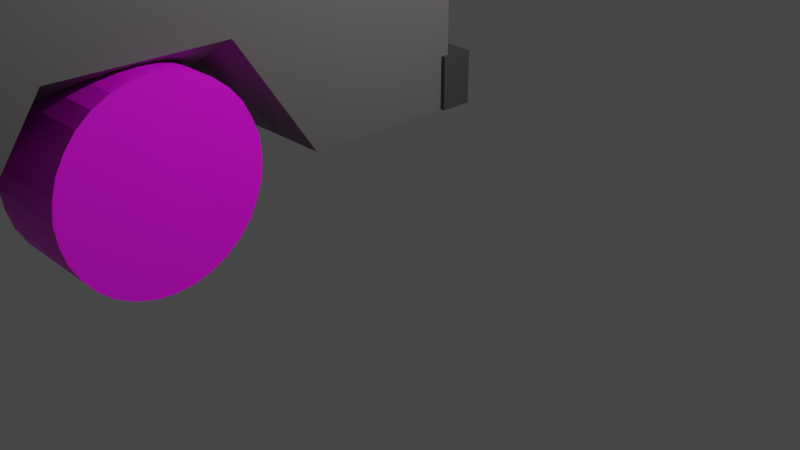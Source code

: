 # Source: truck.blend  (saved by Blender 3.4.6; exported with 4.5.12 LTS)
import bpy
from mathutils import Matrix  # noqa: F401  (used for matrix-valued properties, if any)

bpy.ops.wm.read_factory_settings(use_empty=True)
scene = bpy.context.scene
scene.name = 'Scene'

# ---- collections
col_collection = bpy.data.collections.new('Collection'); scene.collection.children.link(col_collection)
col_rattad = bpy.data.collections.new('rattad'); scene.collection.children.link(col_rattad)
col_esiots_auauuau = bpy.data.collections.new('esiots AUAUUAU'); scene.collection.children.link(col_esiots_auauuau)

# ---- images (referenced by path relative to the original .blend; pixels are not part of the script)
import os
ASSET_DIR = os.environ.get("B2B_ASSET_DIR", "")  # directory of the original .blend (textures are referenced by path, not embedded)
HERE = os.path.dirname(os.path.abspath(__file__))  # packed textures are extracted next to this script under _unpacked/

def load_image(name, relpath, width, height, colorspace="sRGB"):
    """Load a texture the original file referenced (path relative to the .blend, or extracted next to this script)."""
    p = next((c for c in (os.path.join(HERE, relpath), os.path.join(ASSET_DIR, relpath)) if relpath and os.path.exists(c)), "")
    if p:
        img = bpy.data.images.load(p, check_existing=True)
        img.name = name
    else:  # same state as the original file: an image datablock whose file is absent (Cycles renders it pink)
        img = bpy.data.images.new(name, width, height)
        img.source = "FILE"
        img.filepath = "//" + (relpath or name)
    img.colorspace_settings.name = colorspace
    return img
img_trucktire_png = load_image('trucktire.png', 'trucktire.png', 1024, 1024, 'sRGB')
img_truckgrillie_jpg = load_image('truckgrillie.jpg', 'truckgrillie.jpg', 1024, 1024, 'sRGB')
img_untitled_png = load_image('Untitled.png', 'Untitled.png', 1024, 1024, 'sRGB')

# ---- materials (node trees are filled in below, after node groups)
mat_lights_006 = bpy.data.materials.new('lights.006')
mat_lights_006.use_transparent_shadow = False
mat_tire = bpy.data.materials.new('tire')
mat_tire.use_transparent_shadow = False
mat_lights = bpy.data.materials.new('lights')
mat_lights.use_transparent_shadow = False
mat_lights_002 = bpy.data.materials.new('lights.002')
mat_lights_002.use_transparent_shadow = False
mat_bumper = bpy.data.materials.new('bumper')
mat_bumper.use_transparent_shadow = False
mat_grillie = bpy.data.materials.new('grillie')
mat_grillie.use_transparent_shadow = False
mat_trucktrailer = bpy.data.materials.new('trucktrailer')
mat_trucktrailer.use_transparent_shadow = False
mat_cab = bpy.data.materials.new('cab')
mat_cab.use_transparent_shadow = False
mat_lights_010 = bpy.data.materials.new('lights.010')
mat_lights_010.use_transparent_shadow = False

# ---- material node trees
mat_lights_006.use_nodes = True; mat_lights_006.node_tree.nodes.clear()
_N = mat_lights_006.node_tree.nodes; _L = mat_lights_006.node_tree.links
n0 = _N.new('ShaderNodeBsdfPrincipled'); n0.name = 'Principled BSDF'; n0.location = (10, 300)
n0.distribution = 'GGX'
n0.subsurface_method = 'RANDOM_WALK_SKIN'
n0.inputs[0].default_value = (0.8, 0.0, 0.000827, 1.0)
n0.inputs[3].default_value = 1.45
n0.inputs[27].default_value = (0.0, 0.0, 0.0, 1.0)
n0.inputs[28].default_value = 1.0
n1 = _N.new('ShaderNodeOutputMaterial'); n1.name = 'Material Output'; n1.location = (300, 300)
_L.new(n0.outputs[0], n1.inputs[0])
n1.is_active_output = True
mat_tire.use_nodes = True; mat_tire.node_tree.nodes.clear()
_N = mat_tire.node_tree.nodes; _L = mat_tire.node_tree.links
n0 = _N.new('ShaderNodeBsdfPrincipled'); n0.name = 'Principled BSDF'; n0.location = (10, 300)
n0.distribution = 'GGX'
n0.subsurface_method = 'RANDOM_WALK_SKIN'
n0.inputs[3].default_value = 1.45
n0.inputs[27].default_value = (0.0, 0.0, 0.0, 1.0)
n0.inputs[28].default_value = 1.0
n1 = _N.new('ShaderNodeOutputMaterial'); n1.name = 'Material Output'; n1.location = (300, 300)
n2 = _N.new('ShaderNodeTexImage'); n2.name = 'Image Texture'; n2.location = (-280, 280)
n2.image = img_trucktire_png
n2.extension = 'EXTEND'
_L.new(n0.outputs[0], n1.inputs[0])
_L.new(n2.outputs[0], n0.inputs[0])
n1.is_active_output = True
mat_lights.use_nodes = True; mat_lights.node_tree.nodes.clear()
_N = mat_lights.node_tree.nodes; _L = mat_lights.node_tree.links
n0 = _N.new('ShaderNodeBsdfPrincipled'); n0.name = 'Principled BSDF'; n0.location = (10, 300)
n0.distribution = 'GGX'
n0.subsurface_method = 'RANDOM_WALK_SKIN'
n0.inputs[0].default_value = (0.8, 0.7448, 0.01638, 1.0)
n0.inputs[3].default_value = 1.45
n0.inputs[27].default_value = (0.0, 0.0, 0.0, 1.0)
n0.inputs[28].default_value = 1.0
n1 = _N.new('ShaderNodeOutputMaterial'); n1.name = 'Material Output'; n1.location = (300, 300)
_L.new(n0.outputs[0], n1.inputs[0])
n1.is_active_output = True
mat_lights_002.use_nodes = True; mat_lights_002.node_tree.nodes.clear()
_N = mat_lights_002.node_tree.nodes; _L = mat_lights_002.node_tree.links
n0 = _N.new('ShaderNodeBsdfPrincipled'); n0.name = 'Principled BSDF'; n0.location = (10, 300)
n0.distribution = 'GGX'
n0.subsurface_method = 'RANDOM_WALK_SKIN'
n0.inputs[0].default_value = (0.8, 0.7448, 0.01638, 1.0)
n0.inputs[3].default_value = 1.45
n0.inputs[27].default_value = (0.0, 0.0, 0.0, 1.0)
n0.inputs[28].default_value = 1.0
n1 = _N.new('ShaderNodeOutputMaterial'); n1.name = 'Material Output'; n1.location = (300, 300)
_L.new(n0.outputs[0], n1.inputs[0])
n1.is_active_output = True
mat_bumper.use_nodes = True; mat_bumper.node_tree.nodes.clear()
_N = mat_bumper.node_tree.nodes; _L = mat_bumper.node_tree.links
n0 = _N.new('ShaderNodeBsdfPrincipled'); n0.name = 'Principled BSDF'; n0.location = (10, 300)
n0.distribution = 'GGX'
n0.subsurface_method = 'RANDOM_WALK_SKIN'
n0.inputs[0].default_value = (0.1626, 0.1626, 0.1626, 1.0)
n0.inputs[1].default_value = 0.8346
n0.inputs[3].default_value = 1.45
n0.inputs[27].default_value = (0.0, 0.0, 0.0, 1.0)
n0.inputs[28].default_value = 1.0
n1 = _N.new('ShaderNodeOutputMaterial'); n1.name = 'Material Output'; n1.location = (300, 300)
_L.new(n0.outputs[0], n1.inputs[0])
n1.is_active_output = True
mat_grillie.use_nodes = True; mat_grillie.node_tree.nodes.clear()
_N = mat_grillie.node_tree.nodes; _L = mat_grillie.node_tree.links
n0 = _N.new('ShaderNodeBsdfPrincipled'); n0.name = 'Principled BSDF'; n0.location = (10, 300)
n0.distribution = 'GGX'
n0.subsurface_method = 'RANDOM_WALK_SKIN'
n0.inputs[3].default_value = 1.45
n0.inputs[27].default_value = (0.0, 0.0, 0.0, 1.0)
n0.inputs[28].default_value = 1.0
n1 = _N.new('ShaderNodeOutputMaterial'); n1.name = 'Material Output'; n1.location = (300, 300)
n2 = _N.new('ShaderNodeTexImage'); n2.name = 'Image Texture'; n2.location = (-280, 280)
n2.image = img_truckgrillie_jpg
_L.new(n0.outputs[0], n1.inputs[0])
_L.new(n2.outputs[0], n0.inputs[0])
n1.is_active_output = True
mat_trucktrailer.use_nodes = True; mat_trucktrailer.node_tree.nodes.clear()
_N = mat_trucktrailer.node_tree.nodes; _L = mat_trucktrailer.node_tree.links
n0 = _N.new('ShaderNodeBsdfPrincipled'); n0.name = 'Principled BSDF'; n0.location = (10, 300)
n0.distribution = 'GGX'
n0.subsurface_method = 'RANDOM_WALK_SKIN'
n0.inputs[3].default_value = 1.45
n0.inputs[27].default_value = (0.0, 0.0, 0.0, 1.0)
n0.inputs[28].default_value = 1.0
n1 = _N.new('ShaderNodeOutputMaterial'); n1.name = 'Material Output'; n1.location = (300, 300)
n2 = _N.new('ShaderNodeTexImage'); n2.name = 'Image Texture'; n2.location = (-280, 280)
n2.image = img_untitled_png
_L.new(n0.outputs[0], n1.inputs[0])
_L.new(n2.outputs[0], n0.inputs[0])
n1.is_active_output = True
mat_cab.use_nodes = True; mat_cab.node_tree.nodes.clear()
_N = mat_cab.node_tree.nodes; _L = mat_cab.node_tree.links
n0 = _N.new('ShaderNodeBsdfPrincipled'); n0.name = 'Principled BSDF'; n0.location = (10, 300)
n0.distribution = 'GGX'
n0.subsurface_method = 'RANDOM_WALK_SKIN'
n0.inputs[0].default_value = (0.1329, 0.1247, 0.1283, 1.0)
n0.inputs[3].default_value = 1.45
n0.inputs[27].default_value = (0.0, 0.0, 0.0, 1.0)
n0.inputs[28].default_value = 1.0
n1 = _N.new('ShaderNodeOutputMaterial'); n1.name = 'Material Output'; n1.location = (300, 300)
_L.new(n0.outputs[0], n1.inputs[0])
n1.is_active_output = True
mat_lights_010.use_nodes = True; mat_lights_010.node_tree.nodes.clear()
_N = mat_lights_010.node_tree.nodes; _L = mat_lights_010.node_tree.links
n0 = _N.new('ShaderNodeBsdfPrincipled'); n0.name = 'Principled BSDF'; n0.location = (10, 300)
n0.distribution = 'GGX'
n0.subsurface_method = 'RANDOM_WALK_SKIN'
n0.inputs[0].default_value = (0.8, 0.0, 0.000827, 1.0)
n0.inputs[3].default_value = 1.45
n0.inputs[27].default_value = (0.0, 0.0, 0.0, 1.0)
n0.inputs[28].default_value = 1.0
n1 = _N.new('ShaderNodeOutputMaterial'); n1.name = 'Material Output'; n1.location = (300, 300)
_L.new(n0.outputs[0], n1.inputs[0])
n1.is_active_output = True

# ---- world
world_world = bpy.data.worlds.new('World'); scene.world = world_world
world_world.use_nodes = True; world_world.node_tree.nodes.clear()
_N = world_world.node_tree.nodes; _L = world_world.node_tree.links
n0 = _N.new('ShaderNodeOutputWorld'); n0.name = 'World Output'; n0.location = (300, 300)
n1 = _N.new('ShaderNodeBackground'); n1.name = 'Background'; n1.location = (10, 300)
n1.inputs[0].default_value = (0.05088, 0.05088, 0.05088, 1.0)
_L.new(n1.outputs[0], n0.inputs[0])
n0.is_active_output = True
world_world.color = (0.05088, 0.05088, 0.05088)
world_world.use_sun_shadow = False
world_world.sun_shadow_jitter_overblur = 0.0

# ---- cameras
cam_camera = bpy.data.cameras.new('Camera')
cam_camera.clip_end = 100.0
cam_camera.ortho_scale = 7.314

# ---- lights
light_light = bpy.data.lights.new('Light', 'POINT')
light_light.transmission_factor = 0.0
light_light.energy = 1000.0
light_light.shadow_soft_size = 0.1
light_light.shadow_maximum_resolution = 0.006
light_light.use_absolute_resolution = True

# ---- meshes
me_cube_015 = bpy.data.meshes.new('Cube.015')
me_cube_015.from_pydata([(-1.0, -1.0, -1.0), (-1.0, -1.0, 1.0), (-1.0, 1.0, -1.0), (-1.0, 1.0, 1.0), (1.0, -1.0, -1.0), (1.0, -1.0, 1.0), (1.0, 1.0, -1.0), (1.0, 1.0, 1.0), (-0.1504, 228.9, -6.98), (-1.252, 228.9, -6.98), (-0.1504, 228.6, -6.291), (-1.252, 228.6, -6.291), (-0.1504, 227.9, -5.628), (-1.252, 227.9, -5.628), (-0.1504, 226.7, -5.018), (-1.252, 226.7, -5.018), (-0.1504, 225.2, -4.483), (-1.252, 225.2, -4.483), (-0.1504, 223.3, -4.044), (-1.252, 223.3, -4.044), (-0.1504, 221.1, -3.717), (-1.252, 221.1, -3.717), (-0.1504, 218.7, -3.516), (-1.252, 218.7, -3.516), (-0.1504, 216.3, -3.448), (-1.252, 216.3, -3.448), (-0.1504, 213.8, -3.516), (-1.252, 213.8, -3.516), (-0.1504, 211.5, -3.717), (-1.252, 211.5, -3.717), (-0.1504, 209.3, -4.044), (-1.252, 209.3, -4.044), (-0.1504, 207.4, -4.483), (-1.252, 207.4, -4.483), (-0.1504, 205.8, -5.018), (-1.252, 205.8, -5.018), (-0.1504, 204.7, -5.628), (-1.252, 204.7, -5.628), (-0.1504, 204.0, -6.291), (-1.252, 204.0, -6.291), (-0.1504, 203.7, -6.98), (-1.252, 203.7, -6.98), (-0.1504, 204.0, -7.669), (-1.252, 204.0, -7.669), (-0.1504, 204.7, -8.331), (-1.252, 204.7, -8.331), (-0.1504, 205.8, -8.942), (-1.252, 205.8, -8.942), (-0.1504, 207.4, -9.477), (-1.252, 207.4, -9.477), (-0.1504, 209.3, -9.916), (-1.252, 209.3, -9.916), (-0.1504, 211.5, -10.24), (-1.252, 211.5, -10.24), (-0.1504, 213.8, -10.44), (-1.252, 213.8, -10.44), (-0.1504, 216.3, -10.51), (-1.252, 216.3, -10.51), (-0.1504, 218.7, -10.44), (-1.252, 218.7, -10.44), (-0.1504, 221.1, -10.24), (-1.252, 221.1, -10.24), (-0.1504, 223.3, -9.916), (-1.252, 223.3, -9.916), (-0.1504, 225.2, -9.477), (-1.252, 225.2, -9.477), (-0.1504, 226.7, -8.942), (-1.252, 226.7, -8.942), (-0.1504, 227.9, -8.331), (-1.252, 227.9, -8.331), (-0.1504, 228.6, -7.669), (-1.252, 228.6, -7.669), (4.288, 226.3, -6.98), (3.187, 226.3, -6.98), (4.288, 226.1, -6.291), (3.187, 226.1, -6.291), (4.288, 225.3, -5.628), (3.187, 225.3, -5.628), (4.288, 224.2, -5.018), (3.187, 224.2, -5.018), (4.288, 222.6, -4.483), (3.187, 222.6, -4.483), (4.288, 220.7, -4.044), (3.187, 220.7, -4.044), (4.288, 218.5, -3.717), (3.187, 218.5, -3.717), (4.288, 216.2, -3.516), (3.187, 216.2, -3.516), (4.288, 213.7, -3.448), (3.187, 213.7, -3.448), (4.288, 211.3, -3.516), (3.187, 211.3, -3.516), (4.288, 208.9, -3.717), (3.187, 208.9, -3.717), (4.288, 206.7, -4.044), (3.187, 206.7, -4.044), (4.288, 204.8, -4.483), (3.187, 204.8, -4.483), (4.288, 203.3, -5.018), (3.187, 203.3, -5.018), (4.288, 202.1, -5.628), (3.187, 202.1, -5.628), (4.288, 201.4, -6.291), (3.187, 201.4, -6.291), (4.288, 201.1, -6.98), (3.187, 201.1, -6.98), (4.288, 201.4, -7.669), (3.187, 201.4, -7.669), (4.288, 202.1, -8.331), (3.187, 202.1, -8.331), (4.288, 203.3, -8.942), (3.187, 203.3, -8.942), (4.288, 204.8, -9.477), (3.187, 204.8, -9.477), (4.288, 206.7, -9.916), (3.187, 206.7, -9.916), (4.288, 208.9, -10.24), (3.187, 208.9, -10.24), (4.288, 211.3, -10.44), (3.187, 211.3, -10.44), (4.288, 213.7, -10.51), (3.187, 213.7, -10.51), (4.288, 216.2, -10.44), (3.187, 216.2, -10.44), (4.288, 218.5, -10.24), (3.187, 218.5, -10.24), (4.288, 220.7, -9.916), (3.187, 220.7, -9.916), (4.288, 222.6, -9.477), (3.187, 222.6, -9.477), (4.288, 224.2, -8.942), (3.187, 224.2, -8.942), (4.288, 225.3, -8.331), (3.187, 225.3, -8.331), (4.288, 226.1, -7.669), (3.187, 226.1, -7.669), (2.119, 256.0, -1.016), (2.119, 256.0, 0.984), (2.119, 258.0, -1.016), (2.119, 258.0, 0.984), (4.119, 256.0, -1.016), (4.119, 256.0, 0.984), (4.119, 258.0, -1.016), (4.119, 258.0, 0.984), (-1.0, 256.1, -1.0), (-1.0, 256.1, 1.0), (-1.0, 258.1, -1.0), (-1.0, 258.1, 1.0), (1.0, 256.1, -1.0), (1.0, 256.1, 1.0), (1.0, 258.1, -1.0), (1.0, 258.1, 1.0), (-1.111, 256.0, -7.698), (-1.111, 256.0, -5.698), (-1.111, 260.4, -7.698), (-1.111, 260.4, -5.698), (4.19, 256.0, -7.698), (4.19, 256.0, -5.698), (4.19, 260.4, -7.698), (4.19, 260.4, -5.698), (0.025, 256.3, -5.994), (0.025, 256.3, -1.285), (0.025, 258.3, -5.994), (0.025, 258.3, -1.285), (3.039, 256.3, -5.994), (3.039, 256.3, -1.285), (3.039, 258.3, -5.994), (3.039, 258.3, -1.285), (-1.026, 0.4322, -6.562), (-1.026, 0.4322, 15.15), (-1.026, 170.2, -6.562), (-1.026, 170.2, 15.15), (4.126, 0.4322, -6.562), (4.126, 0.4322, 15.15), (4.126, 170.2, -6.562), (4.126, 170.2, 15.15), (1.55, 170.2, -6.562), (1.55, 170.2, 15.15), (1.55, 0.4322, -6.562), (1.55, 0.4322, 15.15), (-1.026, 88.15, -3.299), (-1.026, 88.15, 15.15), (4.126, 88.15, -3.299), (4.126, 88.15, 15.15), (1.55, 88.15, 15.15), (1.55, 88.15, -6.562), (-1.026, 47.15, -3.299), (4.126, 47.15, 15.15), (1.55, 47.15, 15.15), (1.55, 47.15, -6.562), (-1.026, 47.15, 15.15), (4.126, 47.15, -3.299), (-1.026, 67.65, 15.15), (4.126, 67.65, -3.299), (-1.026, 67.65, -3.299), (4.126, 67.65, 15.15), (1.55, 67.65, 15.15), (1.55, 67.65, -6.562), (-1.026, 26.65, -3.299), (4.126, 26.65, 15.15), (1.55, 26.65, 15.15), (1.55, 26.65, -6.562), (-1.026, 26.65, 15.15), (4.126, 26.65, -3.299), (-1.026, 129.2, 15.15), (4.126, 129.2, -6.562), (-1.026, 129.2, -6.562), (4.126, 129.2, 15.15), (1.55, 129.2, 15.15), (1.55, 129.2, -6.562), (-1.026, 108.6, -6.562), (4.126, 108.6, 15.15), (1.55, 108.6, 15.15), (1.55, 108.6, -6.562), (-1.026, 108.6, 15.15), (4.126, 108.6, -6.562), (-0.1233, 90.44, -6.98), (-1.224, 90.44, -6.98), (-0.1233, 90.2, -6.291), (-1.224, 90.2, -6.291), (-0.1233, 89.48, -5.628), (-1.224, 89.48, -5.628), (-0.1233, 88.32, -5.018), (-1.224, 88.32, -5.018), (-0.1233, 86.76, -4.483), (-1.224, 86.76, -4.483), (-0.1233, 84.85, -4.044), (-1.224, 84.85, -4.044), (-0.1233, 82.68, -3.717), (-1.224, 82.68, -3.717), (-0.1233, 80.32, -3.516), (-1.224, 80.32, -3.516), (-0.1233, 77.87, -3.448), (-1.224, 77.87, -3.448), (-0.1233, 75.41, -3.516), (-1.224, 75.41, -3.516), (-0.1233, 73.05, -3.717), (-1.224, 73.05, -3.717), (-0.1233, 70.88, -4.044), (-1.224, 70.88, -4.044), (-0.1233, 68.97, -4.483), (-1.224, 68.97, -4.483), (-0.1233, 67.41, -5.018), (-1.224, 67.41, -5.018), (-0.1233, 66.25, -5.628), (-1.224, 66.25, -5.628), (-0.1233, 65.53, -6.291), (-1.224, 65.53, -6.291), (-0.1233, 65.29, -6.98), (-1.224, 65.29, -6.98), (-0.1233, 65.53, -7.669), (-1.224, 65.53, -7.669), (-0.1233, 66.25, -8.331), (-1.224, 66.25, -8.331), (-0.1233, 67.41, -8.942), (-1.224, 67.41, -8.942), (-0.1233, 68.97, -9.477), (-1.224, 68.97, -9.477), (-0.1233, 70.88, -9.916), (-1.224, 70.88, -9.916), (-0.1233, 73.05, -10.24), (-1.224, 73.05, -10.24), (-0.1233, 75.41, -10.44), (-1.224, 75.41, -10.44), (-0.1233, 77.87, -10.51), (-1.224, 77.87, -10.51), (-0.1233, 80.32, -10.44), (-1.224, 80.32, -10.44), (-0.1233, 82.68, -10.24), (-1.224, 82.68, -10.24), (-0.1233, 84.85, -9.916), (-1.224, 84.85, -9.916), (-0.1233, 86.76, -9.477), (-1.224, 86.76, -9.477), (-0.1233, 88.32, -8.942), (-1.224, 88.32, -8.942), (-0.1233, 89.48, -8.331), (-1.224, 89.48, -8.331), (-0.1233, 90.2, -7.669), (-1.224, 90.2, -7.669), (-0.1233, 52.55, -6.98), (-1.224, 52.55, -6.98), (-0.1233, 52.31, -6.291), (-1.224, 52.31, -6.291), (-0.1233, 51.59, -5.628), (-1.224, 51.59, -5.628), (-0.1233, 50.43, -5.018), (-1.224, 50.43, -5.018), (-0.1233, 48.87, -4.483), (-1.224, 48.87, -4.483), (-0.1233, 46.96, -4.044), (-1.224, 46.96, -4.044), (-0.1233, 44.79, -3.717), (-1.224, 44.79, -3.717), (-0.1233, 42.43, -3.516), (-1.224, 42.43, -3.516), (-0.1233, 39.98, -3.448), (-1.224, 39.98, -3.448), (-0.1233, 37.52, -3.516), (-1.224, 37.52, -3.516), (-0.1233, 35.16, -3.717), (-1.224, 35.16, -3.717), (-0.1233, 32.99, -4.044), (-1.224, 32.99, -4.044), (-0.1233, 31.08, -4.483), (-1.224, 31.08, -4.483), (-0.1233, 29.52, -5.018), (-1.224, 29.52, -5.018), (-0.1233, 28.36, -5.628), (-1.224, 28.36, -5.628), (-0.1233, 27.64, -6.291), (-1.224, 27.64, -6.291), (-0.1233, 27.4, -6.98), (-1.224, 27.4, -6.98), (-0.1233, 27.64, -7.669), (-1.224, 27.64, -7.669), (-0.1233, 28.36, -8.331), (-1.224, 28.36, -8.331), (-0.1233, 29.52, -8.942), (-1.224, 29.52, -8.942), (-0.1233, 31.08, -9.477), (-1.224, 31.08, -9.477), (-0.1233, 32.99, -9.916), (-1.224, 32.99, -9.916), (-0.1233, 35.16, -10.24), (-1.224, 35.16, -10.24), (-0.1233, 37.52, -10.44), (-1.224, 37.52, -10.44), (-0.1233, 39.98, -10.51), (-1.224, 39.98, -10.51), (-0.1233, 42.43, -10.44), (-1.224, 42.43, -10.44), (-0.1233, 44.79, -10.24), (-1.224, 44.79, -10.24), (-0.1233, 46.96, -9.916), (-1.224, 46.96, -9.916), (-0.1233, 48.87, -9.477), (-1.224, 48.87, -9.477), (-0.1233, 50.43, -8.942), (-1.224, 50.43, -8.942), (-0.1233, 51.59, -8.331), (-1.224, 51.59, -8.331), (-0.1233, 52.31, -7.669), (-1.224, 52.31, -7.669), (4.366, 52.55, -6.98), (3.265, 52.55, -6.98), (4.366, 52.31, -6.291), (3.265, 52.31, -6.291), (4.366, 51.59, -5.628), (3.265, 51.59, -5.628), (4.366, 50.43, -5.018), (3.265, 50.43, -5.018), (4.366, 48.87, -4.483), (3.265, 48.87, -4.483), (4.366, 46.96, -4.044), (3.265, 46.96, -4.044), (4.366, 44.79, -3.717), (3.265, 44.79, -3.717), (4.366, 42.43, -3.516), (3.265, 42.43, -3.516), (4.366, 39.98, -3.448), (3.265, 39.98, -3.448), (4.366, 37.52, -3.516), (3.265, 37.52, -3.516), (4.366, 35.16, -3.717), (3.265, 35.16, -3.717), (4.366, 32.99, -4.044), (3.265, 32.99, -4.044), (4.366, 31.08, -4.483), (3.265, 31.08, -4.483), (4.366, 29.52, -5.018), (3.265, 29.52, -5.018), (4.366, 28.36, -5.628), (3.265, 28.36, -5.628), (4.366, 27.64, -6.291), (3.265, 27.64, -6.291), (4.366, 27.4, -6.98), (3.265, 27.4, -6.98), (4.366, 27.64, -7.669), (3.265, 27.64, -7.669), (4.366, 28.36, -8.331), (3.265, 28.36, -8.331), (4.366, 29.52, -8.942), (3.265, 29.52, -8.942), (4.366, 31.08, -9.477), (3.265, 31.08, -9.477), (4.366, 32.99, -9.916), (3.265, 32.99, -9.916), (4.366, 35.16, -10.24), (3.265, 35.16, -10.24), (4.366, 37.52, -10.44), (3.265, 37.52, -10.44), (4.366, 39.98, -10.51), (3.265, 39.98, -10.51), (4.366, 42.43, -10.44), (3.265, 42.43, -10.44), (4.366, 44.79, -10.24), (3.265, 44.79, -10.24), (4.366, 46.96, -9.916), (3.265, 46.96, -9.916), (4.366, 48.87, -9.477), (3.265, 48.87, -9.477), (4.366, 50.43, -8.942), (3.265, 50.43, -8.942), (4.366, 51.59, -8.331), (3.265, 51.59, -8.331), (4.366, 52.31, -7.669), (3.265, 52.31, -7.669), (4.418, 90.44, -6.98), (3.316, 90.44, -6.98), (4.418, 90.2, -6.291), (3.316, 90.2, -6.291), (4.418, 89.48, -5.628), (3.316, 89.48, -5.628), (4.418, 88.32, -5.018), (3.316, 88.32, -5.018), (4.418, 86.76, -4.483), (3.316, 86.76, -4.483), (4.418, 84.85, -4.044), (3.316, 84.85, -4.044), (4.418, 82.68, -3.717), (3.316, 82.68, -3.717), (4.418, 80.32, -3.516), (3.316, 80.32, -3.516), (4.418, 77.87, -3.448), (3.316, 77.87, -3.448), (4.418, 75.41, -3.516), (3.316, 75.41, -3.516), (4.418, 73.05, -3.717), (3.316, 73.05, -3.717), (4.418, 70.88, -4.044), (3.316, 70.88, -4.044), (4.418, 68.97, -4.483), (3.316, 68.97, -4.483), (4.418, 67.41, -5.018), (3.316, 67.41, -5.018), (4.418, 66.25, -5.628), (3.316, 66.25, -5.628), (4.418, 65.53, -6.291), (3.316, 65.53, -6.291), (4.418, 65.29, -6.98), (3.316, 65.29, -6.98), (4.418, 65.53, -7.669), (3.316, 65.53, -7.669), (4.418, 66.25, -8.331), (3.316, 66.25, -8.331), (4.418, 67.41, -8.942), (3.316, 67.41, -8.942), (4.418, 68.97, -9.477), (3.316, 68.97, -9.477), (4.418, 70.88, -9.916), (3.316, 70.88, -9.916), (4.418, 73.05, -10.24), (3.316, 73.05, -10.24), (4.418, 75.41, -10.44), (3.316, 75.41, -10.44), (4.418, 77.87, -10.51), (3.316, 77.87, -10.51), (4.418, 80.32, -10.44), (3.316, 80.32, -10.44), (4.418, 82.68, -10.24), (3.316, 82.68, -10.24), (4.418, 84.85, -9.916), (3.316, 84.85, -9.916), (4.418, 86.76, -9.477), (3.316, 86.76, -9.477), (4.418, 88.32, -8.942), (3.316, 88.32, -8.942), (4.418, 89.48, -8.331), (3.316, 89.48, -8.331), (4.418, 90.2, -7.669), (3.316, 90.2, -7.669), (-1.002, 170.1, -7.705), (-1.002, 170.1, 12.72), (-1.002, 257.1, -7.705), (-1.002, 257.1, 2.444), (4.133, 170.1, -7.705), (4.133, 170.1, 12.72), (4.133, 257.1, -7.705), (4.133, 257.1, 2.444), (-1.002, 213.6, -3.217), (-1.002, 213.6, 5.042), (4.133, 213.6, -3.217), (4.133, 213.6, 5.042), (-1.002, 191.8, -7.705), (4.133, 191.8, 5.042), (-1.002, 191.8, 5.042), (4.133, 191.8, -7.705), (-1.002, 235.4, 5.042), (4.133, 235.4, -7.705), (-1.002, 235.4, -7.705), (4.133, 235.4, 5.042), (-1.002, 170.1, -1.331), (-1.002, 257.1, -1.331), (4.133, 257.1, -1.331), (4.133, 170.1, -1.331), (4.133, 213.6, -1.331), (-1.002, 213.6, -1.331), (-1.002, 191.8, -1.331), (4.133, 191.8, -1.331), (4.133, 235.4, -1.331), (-1.002, 235.4, -1.331), (1.566, 257.1, -7.705), (1.566, 257.1, 2.444), (1.566, 170.1, -7.705), (1.566, 170.1, 12.72), (1.566, 223.2, 1.579), (1.566, 213.6, -7.705), (1.566, 196.4, 1.579), (1.566, 191.8, -7.705), (1.566, 235.4, -7.705), (1.566, 235.4, 5.042), (1.566, 170.1, -1.331), (1.566, 257.1, -1.331), (-1.002, 224.5, -3.217), (4.133, 224.5, 5.042), (-1.002, 224.5, 5.042), (4.133, 224.5, -3.217), (-1.002, 224.5, -1.331), (4.133, 224.5, -1.331), (1.566, 224.5, -7.705), (1.566, 234.1, 1.579), (-1.002, 202.7, 5.042), (4.133, 202.7, -3.217), (-1.002, 202.7, -3.217), (4.133, 202.7, 5.042), (4.133, 202.7, -1.331), (-1.002, 202.7, -1.331), (1.566, 202.7, -7.705), (1.566, 212.4, 1.579), (0.2821, 257.1, -7.705), (0.2821, 170.1, 12.72), (0.2821, 213.6, -5.461), (0.2821, 191.8, -7.705), (0.2821, 235.4, -7.705), (0.2821, 170.1, -1.331), (0.2821, 257.1, 2.444), (0.2821, 170.1, -7.705), (0.2821, 223.2, 1.579), (0.2821, 196.4, 1.579), (0.2821, 235.4, 5.042), (0.2821, 257.1, -1.331), (0.2821, 224.5, -5.461), (0.2821, 234.1, 1.579), (0.2821, 202.7, -5.461), (0.2821, 212.4, 1.579), (2.849, 257.1, 2.444), (2.849, 170.1, -7.705), (2.849, 223.2, 1.579), (2.849, 196.4, 1.579), (2.849, 235.4, 5.042), (2.849, 257.1, -1.331), (2.849, 257.1, -7.705), (2.849, 170.1, 12.72), (2.849, 213.6, -5.461), (2.849, 191.8, -7.705), (2.849, 235.4, -7.705), (2.849, 170.1, -1.331), (2.849, 234.1, 1.579), (2.849, 224.5, -5.461), (2.849, 212.4, 1.579), (2.849, 202.7, -5.461), (3.491, 257.1, 2.444), (3.491, 170.1, -7.705), (3.491, 213.6, 5.042), (3.491, 191.8, 5.042), (3.491, 235.4, 5.042), (3.491, 257.1, -1.331), (3.491, 224.5, 5.042), (3.491, 202.7, 5.042), (3.491, 257.1, -7.705), (3.491, 170.1, 12.72), (3.491, 213.6, -4.339), (3.491, 191.8, -7.705), (3.491, 235.4, -7.705), (3.491, 170.1, -1.331), (3.491, 224.5, -4.339), (3.491, 202.7, -4.339), (-0.3598, 257.1, -7.705), (-0.3598, 170.1, 12.72), (-0.3598, 213.6, -4.339), (-0.3598, 191.8, -7.705), (-0.3598, 235.4, -7.705), (-0.3598, 170.1, -1.331), (-0.3598, 224.5, -4.339), (-0.3598, 202.7, -4.339), (-0.3598, 257.1, 2.444), (-0.3598, 170.1, -7.705), (-0.3598, 213.6, 5.042), (-0.3598, 191.8, 5.042), (-0.3598, 235.4, 5.042), (-0.3598, 257.1, -1.331), (-0.3598, 224.5, 5.042), (-0.3598, 202.7, 5.042), (-1.002, 181.0, -7.705), (4.133, 181.0, 12.72), (-1.002, 181.0, 12.72), (4.133, 181.0, -7.705), (-1.002, 181.0, -1.331), (4.133, 181.0, -1.331), (1.566, 181.0, 12.72), (1.566, 181.0, -7.705), (0.2821, 181.0, -7.705), (0.2821, 181.0, 12.72), (2.849, 181.0, 12.72), (2.849, 181.0, -7.705), (3.491, 181.0, 12.72), (3.491, 181.0, -7.705), (-0.3598, 181.0, -7.705), (-0.3598, 181.0, 12.72), (2.087, -1.0, -1.0), (2.087, -1.0, 1.0), (2.087, 1.0, -1.0), (2.087, 1.0, 1.0), (4.087, -1.0, -1.0), (4.087, -1.0, 1.0), (4.087, 1.0, -1.0), (4.087, 1.0, 1.0)], [], [(0, 1, 3, 2), (2, 3, 7, 6), (6, 7, 5, 4), (4, 5, 1, 0), (2, 6, 4, 0), (7, 3, 1, 5), (8, 9, 11, 10), (10, 11, 13, 12), (12, 13, 15, 14), (14, 15, 17, 16), (16, 17, 19, 18), (18, 19, 21, 20), (20, 21, 23, 22), (22, 23, 25, 24), (24, 25, 27, 26), (26, 27, 29, 28), (28, 29, 31, 30), (30, 31, 33, 32), (32, 33, 35, 34), (34, 35, 37, 36), (36, 37, 39, 38), (38, 39, 41, 40), (40, 41, 43, 42), (42, 43, 45, 44), (44, 45, 47, 46), (46, 47, 49, 48), (48, 49, 51, 50), (50, 51, 53, 52), (52, 53, 55, 54), (54, 55, 57, 56), (56, 57, 59, 58), (58, 59, 61, 60), (60, 61, 63, 62), (62, 63, 65, 64), (64, 65, 67, 66), (66, 67, 69, 68), (11, 9, 71, 69, 67, 65, 63, 61, 59, 57, 55, 53, 51, 49, 47, 45, 43, 41, 39, 37, 35, 33, 31, 29, 27, 25, 23, 21, 19, 17, 15, 13), (68, 69, 71, 70), (70, 71, 9, 8), (8, 10, 12, 14, 16, 18, 20, 22, 24, 26, 28, 30, 32, 34, 36, 38, 40, 42, 44, 46, 48, 50, 52, 54, 56, 58, 60, 62, 64, 66, 68, 70), (72, 73, 75, 74), (74, 75, 77, 76), (76, 77, 79, 78), (78, 79, 81, 80), (80, 81, 83, 82), (82, 83, 85, 84), (84, 85, 87, 86), (86, 87, 89, 88), (88, 89, 91, 90), (90, 91, 93, 92), (92, 93, 95, 94), (94, 95, 97, 96), (96, 97, 99, 98), (98, 99, 101, 100), (100, 101, 103, 102), (102, 103, 105, 104), (104, 105, 107, 106), (106, 107, 109, 108), (108, 109, 111, 110), (110, 111, 113, 112), (112, 113, 115, 114), (114, 115, 117, 116), (116, 117, 119, 118), (118, 119, 121, 120), (120, 121, 123, 122), (122, 123, 125, 124), (124, 125, 127, 126), (126, 127, 129, 128), (128, 129, 131, 130), (130, 131, 133, 132), (75, 73, 135, 133, 131, 129, 127, 125, 123, 121, 119, 117, 115, 113, 111, 109, 107, 105, 103, 101, 99, 97, 95, 93, 91, 89, 87, 85, 83, 81, 79, 77), (132, 133, 135, 134), (134, 135, 73, 72), (72, 74, 76, 78, 80, 82, 84, 86, 88, 90, 92, 94, 96, 98, 100, 102, 104, 106, 108, 110, 112, 114, 116, 118, 120, 122, 124, 126, 128, 130, 132, 134), (136, 137, 139, 138), (138, 139, 143, 142), (142, 143, 141, 140), (140, 141, 137, 136), (138, 142, 140, 136), (143, 139, 137, 141), (144, 145, 147, 146), (146, 147, 151, 150), (150, 151, 149, 148), (148, 149, 145, 144), (146, 150, 148, 144), (151, 147, 145, 149), (152, 153, 155, 154), (154, 155, 159, 158), (158, 159, 157, 156), (156, 157, 153, 152), (154, 158, 156, 152), (159, 155, 153, 157), (160, 161, 163, 162), (162, 163, 167, 166), (166, 167, 165, 164), (164, 165, 161, 160), (162, 166, 164, 160), (167, 163, 161, 165), (206, 204, 171, 170), (176, 177, 175, 174), (203, 199, 173, 172), (178, 179, 169, 168), (201, 203, 172, 178), (200, 202, 169, 179), (199, 200, 179, 173), (198, 201, 178, 168), (172, 173, 179, 178), (170, 171, 177, 176), (210, 213, 185, 180), (211, 212, 184, 183), (212, 214, 181, 184), (213, 215, 182, 185), (215, 211, 183, 182), (194, 192, 181, 180), (198, 202, 190, 186), (194, 197, 189, 186), (195, 196, 188, 187), (196, 192, 190, 188), (197, 193, 191, 189), (193, 195, 187, 191), (182, 183, 195, 193), (185, 182, 193, 197), (184, 181, 192, 196), (183, 184, 196, 195), (180, 185, 197, 194), (186, 190, 192, 194), (168, 169, 202, 198), (186, 189, 201, 198), (187, 188, 200, 199), (188, 190, 202, 200), (189, 191, 203, 201), (191, 187, 199, 203), (174, 175, 207, 205), (176, 174, 205, 209), (177, 171, 204, 208), (175, 177, 208, 207), (170, 176, 209, 206), (210, 214, 204, 206), (180, 181, 214, 210), (205, 207, 211, 215), (209, 205, 215, 213), (208, 204, 214, 212), (207, 208, 212, 211), (206, 209, 213, 210), (216, 217, 219, 218), (218, 219, 221, 220), (220, 221, 223, 222), (222, 223, 225, 224), (224, 225, 227, 226), (226, 227, 229, 228), (228, 229, 231, 230), (230, 231, 233, 232), (232, 233, 235, 234), (234, 235, 237, 236), (236, 237, 239, 238), (238, 239, 241, 240), (240, 241, 243, 242), (242, 243, 245, 244), (244, 245, 247, 246), (246, 247, 249, 248), (248, 249, 251, 250), (250, 251, 253, 252), (252, 253, 255, 254), (254, 255, 257, 256), (256, 257, 259, 258), (258, 259, 261, 260), (260, 261, 263, 262), (262, 263, 265, 264), (264, 265, 267, 266), (266, 267, 269, 268), (268, 269, 271, 270), (270, 271, 273, 272), (272, 273, 275, 274), (274, 275, 277, 276), (219, 217, 279, 277, 275, 273, 271, 269, 267, 265, 263, 261, 259, 257, 255, 253, 251, 249, 247, 245, 243, 241, 239, 237, 235, 233, 231, 229, 227, 225, 223, 221), (276, 277, 279, 278), (278, 279, 217, 216), (216, 218, 220, 222, 224, 226, 228, 230, 232, 234, 236, 238, 240, 242, 244, 246, 248, 250, 252, 254, 256, 258, 260, 262, 264, 266, 268, 270, 272, 274, 276, 278), (280, 281, 283, 282), (282, 283, 285, 284), (284, 285, 287, 286), (286, 287, 289, 288), (288, 289, 291, 290), (290, 291, 293, 292), (292, 293, 295, 294), (294, 295, 297, 296), (296, 297, 299, 298), (298, 299, 301, 300), (300, 301, 303, 302), (302, 303, 305, 304), (304, 305, 307, 306), (306, 307, 309, 308), (308, 309, 311, 310), (310, 311, 313, 312), (312, 313, 315, 314), (314, 315, 317, 316), (316, 317, 319, 318), (318, 319, 321, 320), (320, 321, 323, 322), (322, 323, 325, 324), (324, 325, 327, 326), (326, 327, 329, 328), (328, 329, 331, 330), (330, 331, 333, 332), (332, 333, 335, 334), (334, 335, 337, 336), (336, 337, 339, 338), (338, 339, 341, 340), (283, 281, 343, 341, 339, 337, 335, 333, 331, 329, 327, 325, 323, 321, 319, 317, 315, 313, 311, 309, 307, 305, 303, 301, 299, 297, 295, 293, 291, 289, 287, 285), (340, 341, 343, 342), (342, 343, 281, 280), (280, 282, 284, 286, 288, 290, 292, 294, 296, 298, 300, 302, 304, 306, 308, 310, 312, 314, 316, 318, 320, 322, 324, 326, 328, 330, 332, 334, 336, 338, 340, 342), (344, 345, 347, 346), (346, 347, 349, 348), (348, 349, 351, 350), (350, 351, 353, 352), (352, 353, 355, 354), (354, 355, 357, 356), (356, 357, 359, 358), (358, 359, 361, 360), (360, 361, 363, 362), (362, 363, 365, 364), (364, 365, 367, 366), (366, 367, 369, 368), (368, 369, 371, 370), (370, 371, 373, 372), (372, 373, 375, 374), (374, 375, 377, 376), (376, 377, 379, 378), (378, 379, 381, 380), (380, 381, 383, 382), (382, 383, 385, 384), (384, 385, 387, 386), (386, 387, 389, 388), (388, 389, 391, 390), (390, 391, 393, 392), (392, 393, 395, 394), (394, 395, 397, 396), (396, 397, 399, 398), (398, 399, 401, 400), (400, 401, 403, 402), (402, 403, 405, 404), (347, 345, 407, 405, 403, 401, 399, 397, 395, 393, 391, 389, 387, 385, 383, 381, 379, 377, 375, 373, 371, 369, 367, 365, 363, 361, 359, 357, 355, 353, 351, 349), (404, 405, 407, 406), (406, 407, 345, 344), (344, 346, 348, 350, 352, 354, 356, 358, 360, 362, 364, 366, 368, 370, 372, 374, 376, 378, 380, 382, 384, 386, 388, 390, 392, 394, 396, 398, 400, 402, 404, 406), (408, 409, 411, 410), (410, 411, 413, 412), (412, 413, 415, 414), (414, 415, 417, 416), (416, 417, 419, 418), (418, 419, 421, 420), (420, 421, 423, 422), (422, 423, 425, 424), (424, 425, 427, 426), (426, 427, 429, 428), (428, 429, 431, 430), (430, 431, 433, 432), (432, 433, 435, 434), (434, 435, 437, 436), (436, 437, 439, 438), (438, 439, 441, 440), (440, 441, 443, 442), (442, 443, 445, 444), (444, 445, 447, 446), (446, 447, 449, 448), (448, 449, 451, 450), (450, 451, 453, 452), (452, 453, 455, 454), (454, 455, 457, 456), (456, 457, 459, 458), (458, 459, 461, 460), (460, 461, 463, 462), (462, 463, 465, 464), (464, 465, 467, 466), (466, 467, 469, 468), (411, 409, 471, 469, 467, 465, 463, 461, 459, 457, 455, 453, 451, 449, 447, 445, 443, 441, 439, 437, 435, 433, 431, 429, 427, 425, 423, 421, 419, 417, 415, 413), (468, 469, 471, 470), (470, 471, 409, 408), (408, 410, 412, 414, 416, 418, 420, 422, 424, 426, 428, 430, 432, 434, 436, 438, 440, 442, 444, 446, 448, 450, 452, 454, 456, 458, 460, 462, 464, 466, 468, 470), (501, 488, 475, 493), (567, 562, 479, 494), (599, 595, 477, 495), (583, 579, 473, 492), (607, 597, 476, 563), (609, 596, 473, 579), (592, 516, 481, 588), (576, 517, 482, 572), (519, 515, 483, 496), (527, 522, 481, 497), (598, 596, 486, 498), (593, 522, 486, 589), (577, 523, 487, 573), (526, 525, 485, 499), (494, 479, 491, 500), (570, 478, 489, 574), (586, 475, 488, 590), (518, 516, 488, 501), (514, 518, 501, 490), (478, 494, 500, 489), (523, 526, 499, 487), (594, 598, 498, 484), (524, 527, 497, 480), (517, 519, 496, 482), (587, 583, 492, 472), (597, 599, 495, 476), (570, 567, 494, 478), (490, 501, 493, 474), (530, 541, 513, 502), (547, 557, 512, 504), (546, 503, 511, 550), (530, 502, 510, 534), (544, 528, 509, 533), (560, 529, 508, 549), (542, 520, 507, 532), (558, 521, 506, 548), (604, 600, 505, 553), (602, 601, 504, 537), (557, 553, 505, 512), (541, 536, 503, 513), (550, 511, 521, 558), (534, 510, 520, 542), (489, 500, 519, 517), (480, 497, 518, 514), (497, 481, 516, 518), (500, 491, 515, 519), (574, 489, 517, 576), (590, 488, 516, 592), (548, 506, 529, 560), (532, 507, 528, 544), (484, 498, 527, 524), (482, 496, 526, 523), (496, 483, 525, 526), (572, 482, 523, 577), (588, 481, 522, 593), (498, 486, 522, 527), (506, 538, 545, 529), (580, 532, 544, 585), (511, 540, 543, 521), (582, 534, 542, 584), (591, 586, 536, 541), (608, 602, 537, 587), (584, 542, 532, 580), (585, 544, 533, 581), (578, 530, 534, 582), (578, 591, 541, 530), (504, 512, 535, 537), (503, 536, 540, 511), (529, 545, 539, 508), (521, 543, 538, 506), (600, 603, 531, 505), (512, 505, 531, 535), (507, 554, 561, 528), (564, 548, 560, 569), (510, 556, 559, 520), (566, 550, 558, 568), (575, 571, 553, 557), (606, 604, 553, 571), (568, 558, 548, 564), (569, 560, 549, 565), (562, 546, 550, 566), (563, 575, 557, 547), (502, 513, 551, 552), (502, 552, 556, 510), (528, 561, 555, 509), (520, 559, 554, 507), (601, 605, 547, 504), (513, 503, 546, 551), (476, 495, 575, 563), (479, 562, 566, 491), (525, 569, 565, 485), (515, 568, 564, 483), (595, 606, 571, 477), (495, 477, 571, 575), (491, 566, 568, 515), (483, 564, 569, 525), (554, 572, 577, 561), (556, 574, 576, 559), (552, 551, 567, 570), (552, 570, 574, 556), (561, 577, 573, 555), (559, 576, 572, 554), (605, 607, 563, 547), (551, 546, 562, 567), (474, 493, 591, 578), (474, 578, 582, 490), (524, 585, 581, 484), (514, 584, 580, 480), (594, 608, 587, 472), (493, 475, 586, 591), (490, 582, 584, 514), (480, 580, 585, 524), (538, 588, 593, 545), (540, 590, 592, 543), (537, 535, 583, 587), (536, 586, 590, 540), (545, 593, 589, 539), (543, 592, 588, 538), (603, 609, 579, 531), (535, 531, 579, 583), (539, 589, 609, 603), (484, 581, 608, 594), (555, 573, 607, 605), (485, 565, 606, 595), (509, 555, 605, 601), (565, 549, 604, 606), (508, 539, 603, 600), (581, 533, 602, 608), (533, 509, 601, 602), (549, 508, 600, 604), (487, 499, 599, 597), (472, 492, 598, 594), (492, 473, 596, 598), (589, 486, 596, 609), (573, 487, 597, 607), (499, 485, 595, 599), (610, 611, 613, 612), (612, 613, 617, 616), (616, 617, 615, 614), (614, 615, 611, 610), (612, 616, 614, 610), (617, 613, 611, 615)])
me_cube_015.polygons.foreach_set('material_index', [0, 0, 0, 0, 0, 0, 1, 1, 1, 1, 1, 1, 1, 1, 1, 1, 1, 1, 1, 1, 1, 1, 1, 1, 1, 1, 1, 1, 1, 1, 1, 1, 1, 1, 1, 1, 1, 1, 1, 1, 1, 1, 1, 1, 1, 1, 1, 1, 1, 1, 1, 1, 1, 1, 1, 1, 1, 1, 1, 1, 1, 1, 1, 1, 1, 1, 1, 1, 1, 1, 1, 1, 1, 1, 2, 2, 2, 2, 2, 2, 3, 3, 3, 3, 3, 3, 4, 4, 4, 4, 4, 4, 5, 5, 5, 5, 5, 5, 6, 6, 6, 6, 6, 6, 6, 6, 6, 6, 6, 6, 6, 6, 6, 6, 6, 6, 6, 6, 6, 6, 6, 6, 6, 6, 6, 6, 6, 6, 6, 6, 6, 6, 6, 6, 6, 6, 6, 6, 6, 6, 6, 6, 6, 6, 1, 1, 1, 1, 1, 1, 1, 1, 1, 1, 1, 1, 1, 1, 1, 1, 1, 1, 1, 1, 1, 1, 1, 1, 1, 1, 1, 1, 1, 1, 1, 1, 1, 1, 1, 1, 1, 1, 1, 1, 1, 1, 1, 1, 1, 1, 1, 1, 1, 1, 1, 1, 1, 1, 1, 1, 1, 1, 1, 1, 1, 1, 1, 1, 1, 1, 1, 1, 1, 1, 1, 1, 1, 1, 1, 1, 1, 1, 1, 1, 1, 1, 1, 1, 1, 1, 1, 1, 1, 1, 1, 1, 1, 1, 1, 1, 1, 1, 1, 1, 1, 1, 1, 1, 1, 1, 1, 1, 1, 1, 1, 1, 1, 1, 1, 1, 1, 1, 1, 1, 1, 1, 1, 1, 1, 1, 1, 1, 1, 1, 1, 1, 1, 1, 1, 1, 7, 7, 7, 7, 7, 7, 7, 7, 7, 7, 7, 7, 7, 7, 7, 7, 7, 7, 7, 7, 7, 7, 7, 7, 7, 7, 7, 7, 7, 7, 7, 7, 7, 7, 7, 7, 7, 7, 7, 7, 7, 7, 7, 7, 7, 7, 7, 7, 7, 7, 7, 7, 7, 7, 7, 7, 7, 7, 7, 7, 7, 7, 7, 7, 7, 7, 7, 7, 7, 7, 7, 7, 7, 7, 7, 7, 7, 7, 7, 7, 7, 7, 7, 7, 7, 7, 7, 7, 7, 7, 7, 7, 7, 7, 7, 7, 7, 7, 7, 7, 7, 7, 7, 7, 7, 7, 7, 7, 7, 7, 7, 7, 7, 7, 7, 7, 7, 7, 7, 7, 7, 7, 7, 7, 7, 7, 7, 7, 7, 7, 7, 7, 7, 7, 7, 7, 8, 8, 8, 8, 8, 8])
_uv = me_cube_015.uv_layers.new(name='UVMap')
_uv.uv.foreach_set('vector', [0.375, 0.0, 0.625, 0.0, 0.625, 0.25, 0.375, 0.25, 0.375, 0.25, 0.625, 0.25, 0.625, 0.5, 0.375, 0.5, 0.375, 0.5, 0.625, 0.5, 0.625, 0.75, 0.375, 0.75, 0.375, 0.75, 0.625, 0.75, 0.625, 1.0, 0.375, 1.0, 0.125, 0.5, 0.375, 0.5, 0.375, 0.75, 0.125, 0.75, 0.625, 0.5, 0.875, 0.5, 0.875, 0.75, 0.625, 0.75, 1.0, 0.5, 1.0, 1.0, 0.9688, 1.0, 0.9688, 0.5, 0.9688, 0.5, 0.9688, 1.0, 0.9375, 1.0, 0.9375, 0.5, 0.9375, 0.5, 0.9375, 1.0, 0.9062, 1.0, 0.9062, 0.5, 0.9062, 0.5, 0.9062, 1.0, 0.875, 1.0, 0.875, 0.5, 0.875, 0.5, 0.875, 1.0, 0.8438, 1.0, 0.8438, 0.5, 0.8438, 0.5, 0.8438, 1.0, 0.8125, 1.0, 0.8125, 0.5, 0.8125, 0.5, 0.8125, 1.0, 0.7812, 1.0, 0.7812, 0.5, 0.7812, 0.5, 0.7812, 1.0, 0.75, 1.0, 0.75, 0.5, 0.75, 0.5, 0.75, 1.0, 0.7188, 1.0, 0.7188, 0.5, 0.7188, 0.5, 0.7188, 1.0, 0.6875, 1.0, 0.6875, 0.5, 0.6875, 0.5, 0.6875, 1.0, 0.6562, 1.0, 0.6562, 0.5, 0.6562, 0.5, 0.6562, 1.0, 0.625, 1.0, 0.625, 0.5, 0.625, 0.5, 0.625, 1.0, 0.5938, 1.0, 0.5938, 0.5, 0.5938, 0.5, 0.5938, 1.0, 0.5625, 1.0, 0.5625, 0.5, 0.5625, 0.5, 0.5625, 1.0, 0.5312, 1.0, 0.5312, 0.5, 0.5312, 0.5, 0.5312, 1.0, 0.5, 1.0, 0.5, 0.5, 0.5, 0.5, 0.5, 1.0, 0.4688, 1.0, 0.4688, 0.5, 0.4688, 0.5, 0.4688, 1.0, 0.4375, 1.0, 0.4375, 0.5, 0.4375, 0.5, 0.4375, 1.0, 0.4062, 1.0, 0.4062, 0.5, 0.4062, 0.5, 0.4062, 1.0, 0.375, 1.0, 0.375, 0.5, 0.375, 0.5, 0.375, 1.0, 0.3438, 1.0, 0.3438, 0.5, 0.3438, 0.5, 0.3438, 1.0, 0.3125, 1.0, 0.3125, 0.5, 0.3125, 0.5, 0.3125, 1.0, 0.2812, 1.0, 0.2812, 0.5, 0.2812, 0.5, 0.2812, 1.0, 0.25, 1.0, 0.25, 0.5, 0.25, 0.5, 0.25, 1.0, 0.2188, 1.0, 0.2188, 0.5, 0.2188, 0.5, 0.2188, 1.0, 0.1875, 1.0, 0.1875, 0.5, 0.1875, 0.5, 0.1875, 1.0, 0.1562, 1.0, 0.1562, 0.5, 0.1562, 0.5, 0.1562, 1.0, 0.125, 1.0, 0.125, 0.5, 0.125, 0.5, 0.125, 1.0, 0.09375, 1.0, 0.09375, 0.5, 0.09375, 0.5, 0.09375, 1.0, 0.0625, 1.0, 0.0625, 0.5, 0.2968, 0.4854, 0.25, 0.49, 0.2032, 0.4854, 0.1582, 0.4717, 0.1167, 0.4496, 0.08029, 0.4197, 0.05045, 0.3833, 0.02827, 0.3418, 0.01461, 0.2968, 0.01, 0.25, 0.01461, 0.2032, 0.02827, 0.1582, 0.05045, 0.1167, 0.08029, 0.08029, 0.1167, 0.05045, 0.1582, 0.02827, 0.2032, 0.01461, 0.25, 0.01, 0.2968, 0.01461, 0.3418, 0.02827, 0.3833, 0.05045, 0.4197, 0.08029, 0.4496, 0.1167, 0.4717, 0.1582, 0.4854, 0.2032, 0.49, 0.25, 0.4854, 0.2968, 0.4717, 0.3418, 0.4496, 0.3833, 0.4197, 0.4197, 0.3833, 0.4496, 0.3418, 0.4717, 0.0625, 0.5, 0.0625, 1.0, 0.03125, 1.0, 0.03125, 0.5, 0.03125, 0.5, 0.03125, 1.0, 0.0, 1.0, 0.0, 0.5, 0.75, 0.49, 0.7968, 0.4854, 0.8418, 0.4717, 0.8833, 0.4496, 0.9197, 0.4197, 0.9496, 0.3833, 0.9717, 0.3418, 0.9854, 0.2968, 0.99, 0.25, 0.9854, 0.2032, 0.9717, 0.1582, 0.9496, 0.1167, 0.9197, 0.08029, 0.8833, 0.05045, 0.8418, 0.02827, 0.7968, 0.01461, 0.75, 0.01, 0.7032, 0.01461, 0.6582, 0.02827, 0.6167, 0.05045, 0.5803, 0.08029, 0.5504, 0.1167, 0.5283, 0.1582, 0.5146, 0.2032, 0.51, 0.25, 0.5146, 0.2968, 0.5283, 0.3418, 0.5504, 0.3833, 0.5803, 0.4197, 0.6167, 0.4496, 0.6582, 0.4717, 0.7032, 0.4854, 1.0, 0.5, 1.0, 1.0, 0.9688, 1.0, 0.9688, 0.5, 0.9688, 0.5, 0.9688, 1.0, 0.9375, 1.0, 0.9375, 0.5, 0.9375, 0.5, 0.9375, 1.0, 0.9062, 1.0, 0.9062, 0.5, 0.9062, 0.5, 0.9062, 1.0, 0.875, 1.0, 0.875, 0.5, 0.875, 0.5, 0.875, 1.0, 0.8438, 1.0, 0.8438, 0.5, 0.8438, 0.5, 0.8438, 1.0, 0.8125, 1.0, 0.8125, 0.5, 0.8125, 0.5, 0.8125, 1.0, 0.7812, 1.0, 0.7812, 0.5, 0.7812, 0.5, 0.7812, 1.0, 0.75, 1.0, 0.75, 0.5, 0.75, 0.5, 0.75, 1.0, 0.7188, 1.0, 0.7188, 0.5, 0.7188, 0.5, 0.7188, 1.0, 0.6875, 1.0, 0.6875, 0.5, 0.6875, 0.5, 0.6875, 1.0, 0.6562, 1.0, 0.6562, 0.5, 0.6562, 0.5, 0.6562, 1.0, 0.625, 1.0, 0.625, 0.5, 0.625, 0.5, 0.625, 1.0, 0.5938, 1.0, 0.5938, 0.5, 0.5938, 0.5, 0.5938, 1.0, 0.5625, 1.0, 0.5625, 0.5, 0.5625, 0.5, 0.5625, 1.0, 0.5312, 1.0, 0.5312, 0.5, 0.5312, 0.5, 0.5312, 1.0, 0.5, 1.0, 0.5, 0.5, 0.5, 0.5, 0.5, 1.0, 0.4688, 1.0, 0.4688, 0.5, 0.4688, 0.5, 0.4688, 1.0, 0.4375, 1.0, 0.4375, 0.5, 0.4375, 0.5, 0.4375, 1.0, 0.4062, 1.0, 0.4062, 0.5, 0.4062, 0.5, 0.4062, 1.0, 0.375, 1.0, 0.375, 0.5, 0.375, 0.5, 0.375, 1.0, 0.3438, 1.0, 0.3438, 0.5, 0.3438, 0.5, 0.3438, 1.0, 0.3125, 1.0, 0.3125, 0.5, 0.3125, 0.5, 0.3125, 1.0, 0.2812, 1.0, 0.2812, 0.5, 0.2812, 0.5, 0.2812, 1.0, 0.25, 1.0, 0.25, 0.5, 0.25, 0.5, 0.25, 1.0, 0.2188, 1.0, 0.2188, 0.5, 0.2188, 0.5, 0.2188, 1.0, 0.1875, 1.0, 0.1875, 0.5, 0.1875, 0.5, 0.1875, 1.0, 0.1562, 1.0, 0.1562, 0.5, 0.1562, 0.5, 0.1562, 1.0, 0.125, 1.0, 0.125, 0.5, 0.125, 0.5, 0.125, 1.0, 0.09375, 1.0, 0.09375, 0.5, 0.09375, 0.5, 0.09375, 1.0, 0.0625, 1.0, 0.0625, 0.5, 0.2968, 0.4854, 0.25, 0.49, 0.2032, 0.4854, 0.1582, 0.4717, 0.1167, 0.4496, 0.08029, 0.4197, 0.05045, 0.3833, 0.02827, 0.3418, 0.01461, 0.2968, 0.01, 0.25, 0.01461, 0.2032, 0.02827, 0.1582, 0.05045, 0.1167, 0.08029, 0.08029, 0.1167, 0.05045, 0.1582, 0.02827, 0.2032, 0.01461, 0.25, 0.01, 0.2968, 0.01461, 0.3418, 0.02827, 0.3833, 0.05045, 0.4197, 0.08029, 0.4496, 0.1167, 0.4717, 0.1582, 0.4854, 0.2032, 0.49, 0.25, 0.4854, 0.2968, 0.4717, 0.3418, 0.4496, 0.3833, 0.4197, 0.4197, 0.3833, 0.4496, 0.3418, 0.4717, 0.0625, 0.5, 0.0625, 1.0, 0.03125, 1.0, 0.03125, 0.5, 0.03125, 0.5, 0.03125, 1.0, 0.0, 1.0, 0.0, 0.5, 0.75, 0.49, 0.7968, 0.4854, 0.8418, 0.4717, 0.8833, 0.4496, 0.9197, 0.4197, 0.9496, 0.3833, 0.9717, 0.3418, 0.9854, 0.2968, 0.99, 0.25, 0.9854, 0.2032, 0.9717, 0.1582, 0.9496, 0.1167, 0.9197, 0.08029, 0.8833, 0.05045, 0.8418, 0.02827, 0.7968, 0.01461, 0.75, 0.01, 0.7032, 0.01461, 0.6582, 0.02827, 0.6167, 0.05045, 0.5803, 0.08029, 0.5504, 0.1167, 0.5283, 0.1582, 0.5146, 0.2032, 0.51, 0.25, 0.5146, 0.2968, 0.5283, 0.3418, 0.5504, 0.3833, 0.5803, 0.4197, 0.6167, 0.4496, 0.6582, 0.4717, 0.7032, 0.4854, 0.375, 0.0, 0.625, 0.0, 0.625, 0.25, 0.375, 0.25, 0.375, 0.25, 0.625, 0.25, 0.625, 0.5, 0.375, 0.5, 0.375, 0.5, 0.625, 0.5, 0.625, 0.75, 0.375, 0.75, 0.375, 0.75, 0.625, 0.75, 0.625, 1.0, 0.375, 1.0, 0.125, 0.5, 0.375, 0.5, 0.375, 0.75, 0.125, 0.75, 0.625, 0.5, 0.875, 0.5, 0.875, 0.75, 0.625, 0.75, 0.375, 0.0, 0.625, 0.0, 0.625, 0.25, 0.375, 0.25, 0.375, 0.25, 0.625, 0.25, 0.625, 0.5, 0.375, 0.5, 0.375, 0.5, 0.625, 0.5, 0.625, 0.75, 0.375, 0.75, 0.375, 0.75, 0.625, 0.75, 0.625, 1.0, 0.375, 1.0, 0.125, 0.5, 0.375, 0.5, 0.375, 0.75, 0.125, 0.75, 0.625, 0.5, 0.875, 0.5, 0.875, 0.75, 0.625, 0.75, 0.375, 0.0, 0.625, 0.0, 0.625, 0.25, 0.375, 0.25, 0.375, 0.25, 0.625, 0.25, 0.625, 0.5, 0.375, 0.5, 0.375, 0.5, 0.625, 0.5, 0.625, 0.75, 0.375, 0.75, 0.375, 0.75, 0.625, 0.75, 0.625, 1.0, 0.375, 1.0, 0.125, 0.5, 0.375, 0.5, 0.375, 0.75, 0.125, 0.75, 0.625, 0.5, 0.875, 0.5, 0.875, 0.75, 0.625, 0.75, 0.375, 0.0, 0.625, 0.0, 0.625, 0.25, 0.375, 0.25, 0.375, 0.25, 0.625, 0.25, 0.625, 0.5, 0.375, 0.5, 0.375, 0.5, 0.625, 0.5, 0.625, 0.75, 0.375, 0.75, 0.375, 0.75, 0.625, 0.75, 0.625, 1.0, 0.375, 1.0, 0.125, 0.5, 0.375, 0.5, 0.375, 0.75, 0.125, 0.75, 0.625, 0.5, 0.875, 0.5, 0.875, 0.75, 0.625, 0.75, 0.375, 0.1875, 0.625, 0.1875, 0.625, 0.25, 0.375, 0.25, 0.375, 0.375, 0.625, 0.375, 0.625, 0.5, 0.375, 0.5, 0.375, 0.7188, 0.625, 0.7188, 0.625, 0.75, 0.375, 0.75, 0.375, 0.875, 0.625, 0.875, 0.625, 1.0, 0.375, 1.0, 0.25, 0.7188, 0.375, 0.7188, 0.375, 0.75, 0.25, 0.75, 0.75, 0.7188, 0.875, 0.7188, 0.875, 0.75, 0.75, 0.75, 0.625, 0.7188, 0.75, 0.7188, 0.75, 0.75, 0.625, 0.75, 0.125, 0.7188, 0.25, 0.7188, 0.25, 0.75, 0.125, 0.75, 0.375, 0.75, 0.625, 0.75, 0.625, 0.875, 0.375, 0.875, 0.375, 0.25, 0.625, 0.25, 0.625, 0.375, 0.375, 0.375, 0.125, 0.5938, 0.25, 0.5938, 0.25, 0.625, 0.125, 0.625, 0.625, 0.5938, 0.75, 0.5938, 0.75, 0.625, 0.625, 0.625, 0.75, 0.5938, 0.875, 0.5938, 0.875, 0.625, 0.75, 0.625, 0.25, 0.5938, 0.375, 0.5938, 0.375, 0.625, 0.25, 0.625, 0.375, 0.5938, 0.625, 0.5938, 0.625, 0.625, 0.375, 0.625, 0.375, 0.09375, 0.625, 0.09375, 0.625, 0.125, 0.375, 0.125, 0.375, 0.03125, 0.625, 0.03125, 0.625, 0.0625, 0.375, 0.0625, 0.125, 0.6562, 0.25, 0.6562, 0.25, 0.6875, 0.125, 0.6875, 0.625, 0.6562, 0.75, 0.6562, 0.75, 0.6875, 0.625, 0.6875, 0.75, 0.6562, 0.875, 0.6562, 0.875, 0.6875, 0.75, 0.6875, 0.25, 0.6562, 0.375, 0.6562, 0.375, 0.6875, 0.25, 0.6875, 0.375, 0.6562, 0.625, 0.6562, 0.625, 0.6875, 0.375, 0.6875, 0.375, 0.625, 0.625, 0.625, 0.625, 0.6562, 0.375, 0.6562, 0.25, 0.625, 0.375, 0.625, 0.375, 0.6562, 0.25, 0.6562, 0.75, 0.625, 0.875, 0.625, 0.875, 0.6562, 0.75, 0.6562, 0.625, 0.625, 0.75, 0.625, 0.75, 0.6562, 0.625, 0.6562, 0.125, 0.625, 0.25, 0.625, 0.25, 0.6562, 0.125, 0.6562, 0.375, 0.0625, 0.625, 0.0625, 0.625, 0.09375, 0.375, 0.09375, 0.375, 0.0, 0.625, 0.0, 0.625, 0.03125, 0.375, 0.03125, 0.125, 0.6875, 0.25, 0.6875, 0.25, 0.7188, 0.125, 0.7188, 0.625, 0.6875, 0.75, 0.6875, 0.75, 0.7188, 0.625, 0.7188, 0.75, 0.6875, 0.875, 0.6875, 0.875, 0.7188, 0.75, 0.7188, 0.25, 0.6875, 0.375, 0.6875, 0.375, 0.7188, 0.25, 0.7188, 0.375, 0.6875, 0.625, 0.6875, 0.625, 0.7188, 0.375, 0.7188, 0.375, 0.5, 0.625, 0.5, 0.625, 0.5625, 0.375, 0.5625, 0.25, 0.5, 0.375, 0.5, 0.375, 0.5625, 0.25, 0.5625, 0.75, 0.5, 0.875, 0.5, 0.875, 0.5625, 0.75, 0.5625, 0.625, 0.5, 0.75, 0.5, 0.75, 0.5625, 0.625, 0.5625, 0.125, 0.5, 0.25, 0.5, 0.25, 0.5625, 0.125, 0.5625, 0.375, 0.1562, 0.625, 0.1562, 0.625, 0.1875, 0.375, 0.1875, 0.375, 0.125, 0.625, 0.125, 0.625, 0.1562, 0.375, 0.1562, 0.375, 0.5625, 0.625, 0.5625, 0.625, 0.5938, 0.375, 0.5938, 0.25, 0.5625, 0.375, 0.5625, 0.375, 0.5938, 0.25, 0.5938, 0.75, 0.5625, 0.875, 0.5625, 0.875, 0.5938, 0.75, 0.5938, 0.625, 0.5625, 0.75, 0.5625, 0.75, 0.5938, 0.625, 0.5938, 0.125, 0.5625, 0.25, 0.5625, 0.25, 0.5938, 0.125, 0.5938, 1.0, 0.5, 1.0, 1.0, 0.9688, 1.0, 0.9688, 0.5, 0.9688, 0.5, 0.9688, 1.0, 0.9375, 1.0, 0.9375, 0.5, 0.9375, 0.5, 0.9375, 1.0, 0.9062, 1.0, 0.9062, 0.5, 0.9062, 0.5, 0.9062, 1.0, 0.875, 1.0, 0.875, 0.5, 0.875, 0.5, 0.875, 1.0, 0.8438, 1.0, 0.8438, 0.5, 0.8438, 0.5, 0.8438, 1.0, 0.8125, 1.0, 0.8125, 0.5, 0.8125, 0.5, 0.8125, 1.0, 0.7812, 1.0, 0.7812, 0.5, 0.7812, 0.5, 0.7812, 1.0, 0.75, 1.0, 0.75, 0.5, 0.75, 0.5, 0.75, 1.0, 0.7188, 1.0, 0.7188, 0.5, 0.7188, 0.5, 0.7188, 1.0, 0.6875, 1.0, 0.6875, 0.5, 0.6875, 0.5, 0.6875, 1.0, 0.6562, 1.0, 0.6562, 0.5, 0.6562, 0.5, 0.6562, 1.0, 0.625, 1.0, 0.625, 0.5, 0.625, 0.5, 0.625, 1.0, 0.5938, 1.0, 0.5938, 0.5, 0.5938, 0.5, 0.5938, 1.0, 0.5625, 1.0, 0.5625, 0.5, 0.5625, 0.5, 0.5625, 1.0, 0.5312, 1.0, 0.5312, 0.5, 0.5312, 0.5, 0.5312, 1.0, 0.5, 1.0, 0.5, 0.5, 0.5, 0.5, 0.5, 1.0, 0.4688, 1.0, 0.4688, 0.5, 0.4688, 0.5, 0.4688, 1.0, 0.4375, 1.0, 0.4375, 0.5, 0.4375, 0.5, 0.4375, 1.0, 0.4062, 1.0, 0.4062, 0.5, 0.4062, 0.5, 0.4062, 1.0, 0.375, 1.0, 0.375, 0.5, 0.375, 0.5, 0.375, 1.0, 0.3438, 1.0, 0.3438, 0.5, 0.3438, 0.5, 0.3438, 1.0, 0.3125, 1.0, 0.3125, 0.5, 0.3125, 0.5, 0.3125, 1.0, 0.2812, 1.0, 0.2812, 0.5, 0.2812, 0.5, 0.2812, 1.0, 0.25, 1.0, 0.25, 0.5, 0.25, 0.5, 0.25, 1.0, 0.2188, 1.0, 0.2188, 0.5, 0.2188, 0.5, 0.2188, 1.0, 0.1875, 1.0, 0.1875, 0.5, 0.1875, 0.5, 0.1875, 1.0, 0.1562, 1.0, 0.1562, 0.5, 0.1562, 0.5, 0.1562, 1.0, 0.125, 1.0, 0.125, 0.5, 0.125, 0.5, 0.125, 1.0, 0.09375, 1.0, 0.09375, 0.5, 0.09375, 0.5, 0.09375, 1.0, 0.0625, 1.0, 0.0625, 0.5, 0.2968, 0.4854, 0.25, 0.49, 0.2032, 0.4854, 0.1582, 0.4717, 0.1167, 0.4496, 0.08029, 0.4197, 0.05045, 0.3833, 0.02827, 0.3418, 0.01461, 0.2968, 0.01, 0.25, 0.01461, 0.2032, 0.02827, 0.1582, 0.05045, 0.1167, 0.08029, 0.08029, 0.1167, 0.05045, 0.1582, 0.02827, 0.2032, 0.01461, 0.25, 0.01, 0.2968, 0.01461, 0.3418, 0.02827, 0.3833, 0.05045, 0.4197, 0.08029, 0.4496, 0.1167, 0.4717, 0.1582, 0.4854, 0.2032, 0.49, 0.25, 0.4854, 0.2968, 0.4717, 0.3418, 0.4496, 0.3833, 0.4197, 0.4197, 0.3833, 0.4496, 0.3418, 0.4717, 0.0625, 0.5, 0.0625, 1.0, 0.03125, 1.0, 0.03125, 0.5, 0.03125, 0.5, 0.03125, 1.0, 0.0, 1.0, 0.0, 0.5, 0.75, 0.49, 0.7968, 0.4854, 0.8418, 0.4717, 0.8833, 0.4496, 0.9197, 0.4197, 0.9496, 0.3833, 0.9717, 0.3418, 0.9854, 0.2968, 0.99, 0.25, 0.9854, 0.2032, 0.9717, 0.1582, 0.9496, 0.1167, 0.9197, 0.08029, 0.8833, 0.05045, 0.8418, 0.02827, 0.7968, 0.01461, 0.75, 0.01, 0.7032, 0.01461, 0.6582, 0.02827, 0.6167, 0.05045, 0.5803, 0.08029, 0.5504, 0.1167, 0.5283, 0.1582, 0.5146, 0.2032, 0.51, 0.25, 0.5146, 0.2968, 0.5283, 0.3418, 0.5504, 0.3833, 0.5803, 0.4197, 0.6167, 0.4496, 0.6582, 0.4717, 0.7032, 0.4854, 1.0, 0.5, 1.0, 1.0, 0.9688, 1.0, 0.9688, 0.5, 0.9688, 0.5, 0.9688, 1.0, 0.9375, 1.0, 0.9375, 0.5, 0.9375, 0.5, 0.9375, 1.0, 0.9062, 1.0, 0.9062, 0.5, 0.9062, 0.5, 0.9062, 1.0, 0.875, 1.0, 0.875, 0.5, 0.875, 0.5, 0.875, 1.0, 0.8438, 1.0, 0.8438, 0.5, 0.8438, 0.5, 0.8438, 1.0, 0.8125, 1.0, 0.8125, 0.5, 0.8125, 0.5, 0.8125, 1.0, 0.7812, 1.0, 0.7812, 0.5, 0.7812, 0.5, 0.7812, 1.0, 0.75, 1.0, 0.75, 0.5, 0.75, 0.5, 0.75, 1.0, 0.7188, 1.0, 0.7188, 0.5, 0.7188, 0.5, 0.7188, 1.0, 0.6875, 1.0, 0.6875, 0.5, 0.6875, 0.5, 0.6875, 1.0, 0.6562, 1.0, 0.6562, 0.5, 0.6562, 0.5, 0.6562, 1.0, 0.625, 1.0, 0.625, 0.5, 0.625, 0.5, 0.625, 1.0, 0.5938, 1.0, 0.5938, 0.5, 0.5938, 0.5, 0.5938, 1.0, 0.5625, 1.0, 0.5625, 0.5, 0.5625, 0.5, 0.5625, 1.0, 0.5312, 1.0, 0.5312, 0.5, 0.5312, 0.5, 0.5312, 1.0, 0.5, 1.0, 0.5, 0.5, 0.5, 0.5, 0.5, 1.0, 0.4688, 1.0, 0.4688, 0.5, 0.4688, 0.5, 0.4688, 1.0, 0.4375, 1.0, 0.4375, 0.5, 0.4375, 0.5, 0.4375, 1.0, 0.4062, 1.0, 0.4062, 0.5, 0.4062, 0.5, 0.4062, 1.0, 0.375, 1.0, 0.375, 0.5, 0.375, 0.5, 0.375, 1.0, 0.3438, 1.0, 0.3438, 0.5, 0.3438, 0.5, 0.3438, 1.0, 0.3125, 1.0, 0.3125, 0.5, 0.3125, 0.5, 0.3125, 1.0, 0.2812, 1.0, 0.2812, 0.5, 0.2812, 0.5, 0.2812, 1.0, 0.25, 1.0, 0.25, 0.5, 0.25, 0.5, 0.25, 1.0, 0.2188, 1.0, 0.2188, 0.5, 0.2188, 0.5, 0.2188, 1.0, 0.1875, 1.0, 0.1875, 0.5, 0.1875, 0.5, 0.1875, 1.0, 0.1562, 1.0, 0.1562, 0.5, 0.1562, 0.5, 0.1562, 1.0, 0.125, 1.0, 0.125, 0.5, 0.125, 0.5, 0.125, 1.0, 0.09375, 1.0, 0.09375, 0.5, 0.09375, 0.5, 0.09375, 1.0, 0.0625, 1.0, 0.0625, 0.5, 0.2968, 0.4854, 0.25, 0.49, 0.2032, 0.4854, 0.1582, 0.4717, 0.1167, 0.4496, 0.08029, 0.4197, 0.05045, 0.3833, 0.02827, 0.3418, 0.01461, 0.2968, 0.01, 0.25, 0.01461, 0.2032, 0.02827, 0.1582, 0.05045, 0.1167, 0.08029, 0.08029, 0.1167, 0.05045, 0.1582, 0.02827, 0.2032, 0.01461, 0.25, 0.01, 0.2968, 0.01461, 0.3418, 0.02827, 0.3833, 0.05045, 0.4197, 0.08029, 0.4496, 0.1167, 0.4717, 0.1582, 0.4854, 0.2032, 0.49, 0.25, 0.4854, 0.2968, 0.4717, 0.3418, 0.4496, 0.3833, 0.4197, 0.4197, 0.3833, 0.4496, 0.3418, 0.4717, 0.0625, 0.5, 0.0625, 1.0, 0.03125, 1.0, 0.03125, 0.5, 0.03125, 0.5, 0.03125, 1.0, 0.0, 1.0, 0.0, 0.5, 0.75, 0.49, 0.7968, 0.4854, 0.8418, 0.4717, 0.8833, 0.4496, 0.9197, 0.4197, 0.9496, 0.3833, 0.9717, 0.3418, 0.9854, 0.2968, 0.99, 0.25, 0.9854, 0.2032, 0.9717, 0.1582, 0.9496, 0.1167, 0.9197, 0.08029, 0.8833, 0.05045, 0.8418, 0.02827, 0.7968, 0.01461, 0.75, 0.01, 0.7032, 0.01461, 0.6582, 0.02827, 0.6167, 0.05045, 0.5803, 0.08029, 0.5504, 0.1167, 0.5283, 0.1582, 0.5146, 0.2032, 0.51, 0.25, 0.5146, 0.2968, 0.5283, 0.3418, 0.5504, 0.3833, 0.5803, 0.4197, 0.6167, 0.4496, 0.6582, 0.4717, 0.7032, 0.4854, 1.0, 0.5, 1.0, 1.0, 0.9688, 1.0, 0.9688, 0.5, 0.9688, 0.5, 0.9688, 1.0, 0.9375, 1.0, 0.9375, 0.5, 0.9375, 0.5, 0.9375, 1.0, 0.9062, 1.0, 0.9062, 0.5, 0.9062, 0.5, 0.9062, 1.0, 0.875, 1.0, 0.875, 0.5, 0.875, 0.5, 0.875, 1.0, 0.8438, 1.0, 0.8438, 0.5, 0.8438, 0.5, 0.8438, 1.0, 0.8125, 1.0, 0.8125, 0.5, 0.8125, 0.5, 0.8125, 1.0, 0.7812, 1.0, 0.7812, 0.5, 0.7812, 0.5, 0.7812, 1.0, 0.75, 1.0, 0.75, 0.5, 0.75, 0.5, 0.75, 1.0, 0.7188, 1.0, 0.7188, 0.5, 0.7188, 0.5, 0.7188, 1.0, 0.6875, 1.0, 0.6875, 0.5, 0.6875, 0.5, 0.6875, 1.0, 0.6562, 1.0, 0.6562, 0.5, 0.6562, 0.5, 0.6562, 1.0, 0.625, 1.0, 0.625, 0.5, 0.625, 0.5, 0.625, 1.0, 0.5938, 1.0, 0.5938, 0.5, 0.5938, 0.5, 0.5938, 1.0, 0.5625, 1.0, 0.5625, 0.5, 0.5625, 0.5, 0.5625, 1.0, 0.5312, 1.0, 0.5312, 0.5, 0.5312, 0.5, 0.5312, 1.0, 0.5, 1.0, 0.5, 0.5, 0.5, 0.5, 0.5, 1.0, 0.4688, 1.0, 0.4688, 0.5, 0.4688, 0.5, 0.4688, 1.0, 0.4375, 1.0, 0.4375, 0.5, 0.4375, 0.5, 0.4375, 1.0, 0.4062, 1.0, 0.4062, 0.5, 0.4062, 0.5, 0.4062, 1.0, 0.375, 1.0, 0.375, 0.5, 0.375, 0.5, 0.375, 1.0, 0.3438, 1.0, 0.3438, 0.5, 0.3438, 0.5, 0.3438, 1.0, 0.3125, 1.0, 0.3125, 0.5, 0.3125, 0.5, 0.3125, 1.0, 0.2812, 1.0, 0.2812, 0.5, 0.2812, 0.5, 0.2812, 1.0, 0.25, 1.0, 0.25, 0.5, 0.25, 0.5, 0.25, 1.0, 0.2188, 1.0, 0.2188, 0.5, 0.2188, 0.5, 0.2188, 1.0, 0.1875, 1.0, 0.1875, 0.5, 0.1875, 0.5, 0.1875, 1.0, 0.1562, 1.0, 0.1562, 0.5, 0.1562, 0.5, 0.1562, 1.0, 0.125, 1.0, 0.125, 0.5, 0.125, 0.5, 0.125, 1.0, 0.09375, 1.0, 0.09375, 0.5, 0.09375, 0.5, 0.09375, 1.0, 0.0625, 1.0, 0.0625, 0.5, 0.2968, 0.4854, 0.25, 0.49, 0.2032, 0.4854, 0.1582, 0.4717, 0.1167, 0.4496, 0.08029, 0.4197, 0.05045, 0.3833, 0.02827, 0.3418, 0.01461, 0.2968, 0.01, 0.25, 0.01461, 0.2032, 0.02827, 0.1582, 0.05045, 0.1167, 0.08029, 0.08029, 0.1167, 0.05045, 0.1582, 0.02827, 0.2032, 0.01461, 0.25, 0.01, 0.2968, 0.01461, 0.3418, 0.02827, 0.3833, 0.05045, 0.4197, 0.08029, 0.4496, 0.1167, 0.4717, 0.1582, 0.4854, 0.2032, 0.49, 0.25, 0.4854, 0.2968, 0.4717, 0.3418, 0.4496, 0.3833, 0.4197, 0.4197, 0.3833, 0.4496, 0.3418, 0.4717, 0.0625, 0.5, 0.0625, 1.0, 0.03125, 1.0, 0.03125, 0.5, 0.03125, 0.5, 0.03125, 1.0, 0.0, 1.0, 0.0, 0.5, 0.75, 0.49, 0.7968, 0.4854, 0.8418, 0.4717, 0.8833, 0.4496, 0.9197, 0.4197, 0.9496, 0.3833, 0.9717, 0.3418, 0.9854, 0.2968, 0.99, 0.25, 0.9854, 0.2032, 0.9717, 0.1582, 0.9496, 0.1167, 0.9197, 0.08029, 0.8833, 0.05045, 0.8418, 0.02827, 0.7968, 0.01461, 0.75, 0.01, 0.7032, 0.01461, 0.6582, 0.02827, 0.6167, 0.05045, 0.5803, 0.08029, 0.5504, 0.1167, 0.5283, 0.1582, 0.5146, 0.2032, 0.51, 0.25, 0.5146, 0.2968, 0.5283, 0.3418, 0.5504, 0.3833, 0.5803, 0.4197, 0.6167, 0.4496, 0.6582, 0.4717, 0.7032, 0.4854, 1.0, 0.5, 1.0, 1.0, 0.9688, 1.0, 0.9688, 0.5, 0.9688, 0.5, 0.9688, 1.0, 0.9375, 1.0, 0.9375, 0.5, 0.9375, 0.5, 0.9375, 1.0, 0.9062, 1.0, 0.9062, 0.5, 0.9062, 0.5, 0.9062, 1.0, 0.875, 1.0, 0.875, 0.5, 0.875, 0.5, 0.875, 1.0, 0.8438, 1.0, 0.8438, 0.5, 0.8438, 0.5, 0.8438, 1.0, 0.8125, 1.0, 0.8125, 0.5, 0.8125, 0.5, 0.8125, 1.0, 0.7812, 1.0, 0.7812, 0.5, 0.7812, 0.5, 0.7812, 1.0, 0.75, 1.0, 0.75, 0.5, 0.75, 0.5, 0.75, 1.0, 0.7188, 1.0, 0.7188, 0.5, 0.7188, 0.5, 0.7188, 1.0, 0.6875, 1.0, 0.6875, 0.5, 0.6875, 0.5, 0.6875, 1.0, 0.6562, 1.0, 0.6562, 0.5, 0.6562, 0.5, 0.6562, 1.0, 0.625, 1.0, 0.625, 0.5, 0.625, 0.5, 0.625, 1.0, 0.5938, 1.0, 0.5938, 0.5, 0.5938, 0.5, 0.5938, 1.0, 0.5625, 1.0, 0.5625, 0.5, 0.5625, 0.5, 0.5625, 1.0, 0.5312, 1.0, 0.5312, 0.5, 0.5312, 0.5, 0.5312, 1.0, 0.5, 1.0, 0.5, 0.5, 0.5, 0.5, 0.5, 1.0, 0.4688, 1.0, 0.4688, 0.5, 0.4688, 0.5, 0.4688, 1.0, 0.4375, 1.0, 0.4375, 0.5, 0.4375, 0.5, 0.4375, 1.0, 0.4062, 1.0, 0.4062, 0.5, 0.4062, 0.5, 0.4062, 1.0, 0.375, 1.0, 0.375, 0.5, 0.375, 0.5, 0.375, 1.0, 0.3438, 1.0, 0.3438, 0.5, 0.3438, 0.5, 0.3438, 1.0, 0.3125, 1.0, 0.3125, 0.5, 0.3125, 0.5, 0.3125, 1.0, 0.2812, 1.0, 0.2812, 0.5, 0.2812, 0.5, 0.2812, 1.0, 0.25, 1.0, 0.25, 0.5, 0.25, 0.5, 0.25, 1.0, 0.2188, 1.0, 0.2188, 0.5, 0.2188, 0.5, 0.2188, 1.0, 0.1875, 1.0, 0.1875, 0.5, 0.1875, 0.5, 0.1875, 1.0, 0.1562, 1.0, 0.1562, 0.5, 0.1562, 0.5, 0.1562, 1.0, 0.125, 1.0, 0.125, 0.5, 0.125, 0.5, 0.125, 1.0, 0.09375, 1.0, 0.09375, 0.5, 0.09375, 0.5, 0.09375, 1.0, 0.0625, 1.0, 0.0625, 0.5, 0.2968, 0.4854, 0.25, 0.49, 0.2032, 0.4854, 0.1582, 0.4717, 0.1167, 0.4496, 0.08029, 0.4197, 0.05045, 0.3833, 0.02827, 0.3418, 0.01461, 0.2968, 0.01, 0.25, 0.01461, 0.2032, 0.02827, 0.1582, 0.05045, 0.1167, 0.08029, 0.08029, 0.1167, 0.05045, 0.1582, 0.02827, 0.2032, 0.01461, 0.25, 0.01, 0.2968, 0.01461, 0.3418, 0.02827, 0.3833, 0.05045, 0.4197, 0.08029, 0.4496, 0.1167, 0.4717, 0.1582, 0.4854, 0.2032, 0.49, 0.25, 0.4854, 0.2968, 0.4717, 0.3418, 0.4496, 0.3833, 0.4197, 0.4197, 0.3833, 0.4496, 0.3418, 0.4717, 0.0625, 0.5, 0.0625, 1.0, 0.03125, 1.0, 0.03125, 0.5, 0.03125, 0.5, 0.03125, 1.0, 0.0, 1.0, 0.0, 0.5, 0.75, 0.49, 0.7968, 0.4854, 0.8418, 0.4717, 0.8833, 0.4496, 0.9197, 0.4197, 0.9496, 0.3833, 0.9717, 0.3418, 0.9854, 0.2968, 0.99, 0.25, 0.9854, 0.2032, 0.9717, 0.1582, 0.9496, 0.1167, 0.9197, 0.08029, 0.8833, 0.05045, 0.8418, 0.02827, 0.7968, 0.01461, 0.75, 0.01, 0.7032, 0.01461, 0.6582, 0.02827, 0.6167, 0.05045, 0.5803, 0.08029, 0.5504, 0.1167, 0.5283, 0.1582, 0.5146, 0.2032, 0.51, 0.25, 0.5146, 0.2968, 0.5283, 0.3418, 0.5504, 0.3833, 0.5803, 0.4197, 0.6167, 0.4496, 0.6582, 0.4717, 0.7032, 0.4854, 0.5, 0.1875, 0.625, 0.1875, 0.625, 0.25, 0.5, 0.25, 0.5, 0.4688, 0.625, 0.4688, 0.625, 0.5, 0.5, 0.5, 0.5, 0.7188, 0.625, 0.7188, 0.625, 0.75, 0.5, 0.75, 0.5, 0.9688, 0.625, 0.9688, 0.625, 1.0, 0.5, 1.0, 0.3438, 0.7188, 0.375, 0.7188, 0.375, 0.75, 0.3438, 0.75, 0.8438, 0.7188, 0.875, 0.7188, 0.875, 0.75, 0.8438, 0.75, 0.8438, 0.5938, 0.875, 0.5938, 0.875, 0.625, 0.8438, 0.625, 0.3438, 0.5938, 0.375, 0.5938, 0.375, 0.625, 0.3438, 0.625, 0.5, 0.5938, 0.625, 0.5938, 0.625, 0.625, 0.5, 0.625, 0.5, 0.09374, 0.625, 0.09374, 0.625, 0.125, 0.5, 0.125, 0.5, 0.03125, 0.625, 0.03125, 0.625, 0.0625, 0.5, 0.0625, 0.8438, 0.6563, 0.875, 0.6563, 0.875, 0.6875, 0.8438, 0.6875, 0.3438, 0.6563, 0.375, 0.6563, 0.375, 0.6875, 0.3438, 0.6875, 0.5, 0.6563, 0.625, 0.6563, 0.625, 0.6875, 0.5, 0.6875, 0.5, 0.5, 0.625, 0.5, 0.625, 0.5625, 0.5, 0.5625, 0.3438, 0.5, 0.375, 0.5, 0.375, 0.5625, 0.3438, 0.5625, 0.8437, 0.5, 0.875, 0.5, 0.875, 0.5625, 0.8438, 0.5625, 0.5, 0.1562, 0.625, 0.1562, 0.625, 0.1875, 0.5, 0.1875, 0.375, 0.1562, 0.5, 0.1562, 0.5, 0.1875, 0.375, 0.1875, 0.375, 0.5, 0.5, 0.5, 0.5, 0.5625, 0.375, 0.5625, 0.375, 0.6563, 0.5, 0.6563, 0.5, 0.6875, 0.375, 0.6875, 0.375, 0.03125, 0.5, 0.03125, 0.5, 0.0625, 0.375, 0.0625, 0.375, 0.09374, 0.5, 0.09374, 0.5, 0.125, 0.375, 0.125, 0.375, 0.5938, 0.5, 0.5938, 0.5, 0.625, 0.375, 0.625, 0.375, 0.9688, 0.5, 0.9688, 0.5, 1.0, 0.375, 1.0, 0.375, 0.7188, 0.5, 0.7188, 0.5, 0.75, 0.375, 0.75, 0.375, 0.4688, 0.5, 0.4688, 0.5, 0.5, 0.375, 0.5, 0.375, 0.1875, 0.5, 0.1875, 0.5, 0.25, 0.375, 0.25, 0.375, 0.3125, 0.5, 0.3125, 0.5, 0.375, 0.375, 0.375, 0.375, 0.8125, 0.5, 0.8125, 0.5, 0.875, 0.375, 0.875, 0.6875, 0.5, 0.75, 0.5, 0.75, 0.5625, 0.6875, 0.5625, 0.1875, 0.5, 0.25, 0.5, 0.25, 0.5625, 0.1875, 0.5625, 0.1875, 0.6563, 0.25, 0.6563, 0.25, 0.6875, 0.1875, 0.6875, 0.6875, 0.6563, 0.75, 0.6563, 0.75, 0.6875, 0.6875, 0.6875, 0.1875, 0.5938, 0.25, 0.5938, 0.25, 0.625, 0.1875, 0.625, 0.6875, 0.5938, 0.75, 0.5938, 0.75, 0.625, 0.6875, 0.625, 0.6875, 0.7188, 0.75, 0.7188, 0.75, 0.75, 0.6875, 0.75, 0.1875, 0.7188, 0.25, 0.7188, 0.25, 0.75, 0.1875, 0.75, 0.5, 0.8125, 0.625, 0.8125, 0.625, 0.875, 0.5, 0.875, 0.5, 0.3125, 0.625, 0.3125, 0.625, 0.375, 0.5, 0.375, 0.6875, 0.5625, 0.75, 0.5625, 0.75, 0.5938, 0.6875, 0.5938, 0.1875, 0.5625, 0.25, 0.5625, 0.25, 0.5938, 0.1875, 0.5938, 0.375, 0.5625, 0.5, 0.5625, 0.5, 0.5938, 0.375, 0.5938, 0.375, 0.125, 0.5, 0.125, 0.5, 0.1562, 0.375, 0.1562, 0.5, 0.125, 0.625, 0.125, 0.625, 0.1562, 0.5, 0.1562, 0.5, 0.5625, 0.625, 0.5625, 0.625, 0.5938, 0.5, 0.5938, 0.3438, 0.5625, 0.375, 0.5625, 0.375, 0.5938, 0.3438, 0.5938, 0.8438, 0.5625, 0.875, 0.5625, 0.875, 0.5938, 0.8438, 0.5938, 0.6875, 0.625, 0.75, 0.625, 0.75, 0.6563, 0.6875, 0.6563, 0.1875, 0.625, 0.25, 0.625, 0.25, 0.6563, 0.1875, 0.6563, 0.375, 0.0625, 0.5, 0.0625, 0.5, 0.09374, 0.375, 0.09374, 0.375, 0.625, 0.5, 0.625, 0.5, 0.6563, 0.375, 0.6563, 0.5, 0.625, 0.625, 0.625, 0.625, 0.6563, 0.5, 0.6563, 0.3438, 0.625, 0.375, 0.625, 0.375, 0.6563, 0.3438, 0.6563, 0.8438, 0.625, 0.875, 0.625, 0.875, 0.6563, 0.8438, 0.6563, 0.5, 0.0625, 0.625, 0.0625, 0.625, 0.09374, 0.5, 0.09374, 0.75, 0.625, 0.8125, 0.625, 0.8125, 0.6563, 0.75, 0.6563, 0.1562, 0.625, 0.1875, 0.625, 0.1875, 0.6563, 0.1562, 0.6563, 0.75, 0.5625, 0.8125, 0.5625, 0.8125, 0.5938, 0.75, 0.5938, 0.1562, 0.5625, 0.1875, 0.5625, 0.1875, 0.5938, 0.1562, 0.5937, 0.5, 0.2812, 0.625, 0.2812, 0.625, 0.3125, 0.5, 0.3125, 0.1562, 0.7188, 0.1875, 0.7188, 0.1875, 0.75, 0.1562, 0.75, 0.1562, 0.5937, 0.1875, 0.5938, 0.1875, 0.625, 0.1562, 0.625, 0.1562, 0.6563, 0.1875, 0.6563, 0.1875, 0.6875, 0.1562, 0.6875, 0.1562, 0.5, 0.1875, 0.5, 0.1875, 0.5625, 0.1562, 0.5625, 0.375, 0.2812, 0.5, 0.2812, 0.5, 0.3125, 0.375, 0.3125, 0.375, 0.875, 0.5, 0.875, 0.5, 0.9375, 0.375, 0.9375, 0.75, 0.5, 0.8125, 0.5, 0.8125, 0.5625, 0.75, 0.5625, 0.75, 0.6563, 0.8125, 0.6563, 0.8125, 0.6875, 0.75, 0.6875, 0.75, 0.5938, 0.8125, 0.5938, 0.8125, 0.625, 0.75, 0.625, 0.75, 0.7188, 0.8125, 0.7188, 0.8125, 0.75, 0.75, 0.75, 0.5, 0.875, 0.625, 0.875, 0.625, 0.9375, 0.5, 0.9375, 0.25, 0.625, 0.3125, 0.625, 0.3125, 0.6563, 0.25, 0.6563, 0.6562, 0.625, 0.6875, 0.625, 0.6875, 0.6563, 0.6562, 0.6563, 0.25, 0.5625, 0.3125, 0.5625, 0.3125, 0.5937, 0.25, 0.5938, 0.6562, 0.5625, 0.6875, 0.5625, 0.6875, 0.5938, 0.6562, 0.5938, 0.5, 0.7813, 0.625, 0.7812, 0.625, 0.8125, 0.5, 0.8125, 0.6562, 0.7188, 0.6875, 0.7188, 0.6875, 0.75, 0.6562, 0.75, 0.6562, 0.5938, 0.6875, 0.5938, 0.6875, 0.625, 0.6562, 0.625, 0.6562, 0.6563, 0.6875, 0.6563, 0.6875, 0.6875, 0.6562, 0.6875, 0.6562, 0.5, 0.6875, 0.5, 0.6875, 0.5625, 0.6562, 0.5625, 0.375, 0.7812, 0.5, 0.7813, 0.5, 0.8125, 0.375, 0.8125, 0.375, 0.375, 0.5, 0.375, 0.5, 0.4375, 0.375, 0.4375, 0.25, 0.5, 0.3125, 0.5, 0.3125, 0.5625, 0.25, 0.5625, 0.25, 0.6563, 0.3125, 0.6563, 0.3125, 0.6875, 0.25, 0.6875, 0.25, 0.5938, 0.3125, 0.5937, 0.3125, 0.625, 0.25, 0.625, 0.25, 0.7188, 0.3125, 0.7188, 0.3125, 0.75, 0.25, 0.75, 0.5, 0.375, 0.625, 0.375, 0.625, 0.4375, 0.5, 0.4375, 0.375, 0.75, 0.5, 0.75, 0.5, 0.7813, 0.375, 0.7812, 0.625, 0.5, 0.6562, 0.5, 0.6562, 0.5625, 0.625, 0.5625, 0.625, 0.6563, 0.6562, 0.6563, 0.6562, 0.6875, 0.625, 0.6875, 0.625, 0.5938, 0.6562, 0.5938, 0.6562, 0.625, 0.625, 0.625, 0.625, 0.7188, 0.6562, 0.7188, 0.6562, 0.75, 0.625, 0.75, 0.5, 0.75, 0.625, 0.75, 0.625, 0.7812, 0.5, 0.7813, 0.625, 0.5625, 0.6562, 0.5625, 0.6562, 0.5938, 0.625, 0.5938, 0.625, 0.625, 0.6562, 0.625, 0.6562, 0.6563, 0.625, 0.6563, 0.3125, 0.625, 0.3438, 0.625, 0.3438, 0.6563, 0.3125, 0.6563, 0.3125, 0.5625, 0.3438, 0.5625, 0.3438, 0.5938, 0.3125, 0.5937, 0.375, 0.4375, 0.5, 0.4375, 0.5, 0.4688, 0.375, 0.4688, 0.3125, 0.5, 0.3438, 0.5, 0.3438, 0.5625, 0.3125, 0.5625, 0.3125, 0.6563, 0.3438, 0.6563, 0.3438, 0.6875, 0.3125, 0.6875, 0.3125, 0.5937, 0.3438, 0.5938, 0.3438, 0.625, 0.3125, 0.625, 0.3125, 0.7188, 0.3438, 0.7188, 0.3438, 0.75, 0.3125, 0.75, 0.5, 0.4375, 0.625, 0.4375, 0.625, 0.4688, 0.5, 0.4688, 0.375, 0.25, 0.5, 0.25, 0.5, 0.2812, 0.375, 0.2812, 0.125, 0.5, 0.1562, 0.5, 0.1562, 0.5625, 0.125, 0.5625, 0.125, 0.6563, 0.1562, 0.6563, 0.1562, 0.6875, 0.125, 0.6875, 0.125, 0.5938, 0.1562, 0.5937, 0.1562, 0.625, 0.125, 0.625, 0.125, 0.7188, 0.1562, 0.7188, 0.1562, 0.75, 0.125, 0.75, 0.5, 0.25, 0.625, 0.25, 0.625, 0.2812, 0.5, 0.2812, 0.125, 0.5625, 0.1562, 0.5625, 0.1562, 0.5937, 0.125, 0.5938, 0.125, 0.625, 0.1562, 0.625, 0.1562, 0.6563, 0.125, 0.6563, 0.8125, 0.625, 0.8438, 0.625, 0.8438, 0.6563, 0.8125, 0.6563, 0.8125, 0.5625, 0.8438, 0.5625, 0.8438, 0.5938, 0.8125, 0.5938, 0.375, 0.9375, 0.5, 0.9375, 0.5, 0.9688, 0.375, 0.9688, 0.8125, 0.5, 0.8437, 0.5, 0.8438, 0.5625, 0.8125, 0.5625, 0.8125, 0.6563, 0.8438, 0.6563, 0.8438, 0.6875, 0.8125, 0.6875, 0.8125, 0.5938, 0.8438, 0.5938, 0.8438, 0.625, 0.8125, 0.625, 0.8125, 0.7188, 0.8438, 0.7188, 0.8438, 0.75, 0.8125, 0.75, 0.5, 0.9375, 0.625, 0.9375, 0.625, 0.9688, 0.5, 0.9688, 0.8125, 0.6875, 0.8438, 0.6875, 0.8438, 0.7188, 0.8125, 0.7188, 0.125, 0.6875, 0.1562, 0.6875, 0.1562, 0.7188, 0.125, 0.7188, 0.3125, 0.6875, 0.3438, 0.6875, 0.3438, 0.7188, 0.3125, 0.7188, 0.625, 0.6875, 0.6562, 0.6875, 0.6562, 0.7188, 0.625, 0.7188, 0.25, 0.6875, 0.3125, 0.6875, 0.3125, 0.7188, 0.25, 0.7188, 0.6562, 0.6875, 0.6875, 0.6875, 0.6875, 0.7188, 0.6562, 0.7188, 0.75, 0.6875, 0.8125, 0.6875, 0.8125, 0.7188, 0.75, 0.7188, 0.1562, 0.6875, 0.1875, 0.6875, 0.1875, 0.7188, 0.1562, 0.7188, 0.1875, 0.6875, 0.25, 0.6875, 0.25, 0.7188, 0.1875, 0.7188, 0.6875, 0.6875, 0.75, 0.6875, 0.75, 0.7188, 0.6875, 0.7188, 0.375, 0.6875, 0.5, 0.6875, 0.5, 0.7188, 0.375, 0.7188, 0.375, 0.0, 0.5, 0.0, 0.5, 0.03125, 0.375, 0.03125, 0.5, 0.0, 0.625, 0.0, 0.625, 0.03125, 0.5, 0.03125, 0.8438, 0.6875, 0.875, 0.6875, 0.875, 0.7188, 0.8438, 0.7188, 0.3438, 0.6875, 0.375, 0.6875, 0.375, 0.7188, 0.3438, 0.7188, 0.5, 0.6875, 0.625, 0.6875, 0.625, 0.7188, 0.5, 0.7188, 0.375, 0.0, 0.625, 0.0, 0.625, 0.25, 0.375, 0.25, 0.375, 0.25, 0.625, 0.25, 0.625, 0.5, 0.375, 0.5, 0.375, 0.5, 0.625, 0.5, 0.625, 0.75, 0.375, 0.75, 0.375, 0.75, 0.625, 0.75, 0.625, 1.0, 0.375, 1.0, 0.125, 0.5, 0.375, 0.5, 0.375, 0.75, 0.125, 0.75, 0.625, 0.5, 0.875, 0.5, 0.875, 0.75, 0.625, 0.75])
me_cube_015.materials.append(mat_lights_006)
me_cube_015.materials.append(mat_tire)
me_cube_015.materials.append(mat_lights)
me_cube_015.materials.append(mat_lights_002)
me_cube_015.materials.append(mat_bumper)
me_cube_015.materials.append(mat_grillie)
me_cube_015.materials.append(mat_trucktrailer)
me_cube_015.materials.append(mat_cab)
me_cube_015.materials.append(mat_lights_010)
me_cube_015.update()

# ---- objects
ob_light = bpy.data.objects.new('Light', light_light)
ob_camera = bpy.data.objects.new('Camera', cam_camera)
ob_cube_004 = bpy.data.objects.new('Cube.004', me_cube_015)

# ---- transforms, parenting, visibility, modifiers, constraints
ob_light.location = (4.076, 1.005, 5.904)
ob_light.rotation_euler = (0.6503, 0.05522, 1.866)
ob_light.lock_rotations_4d = False
ob_light.empty_display_type = 'ARROWS'
ob_light.color = (0.0, 0.0, 0.0, 0.0)
ob_light.lineart.crease_threshold = 0.0
ob_camera.location = (7.359, -6.926, 4.958)
ob_camera.rotation_euler = (1.109, 0.0, 0.8149)
ob_camera.lock_rotations_4d = False
ob_camera.empty_display_type = 'ARROWS'
ob_camera.color = (0.0, 0.0, 0.0, 0.0)
ob_camera.display_type = 'WIRE'
ob_camera.lineart.crease_threshold = 0.0
ob_cube_004.location = (-3.63, -19.62, 3.122)
ob_cube_004.scale = (0.8386, 0.07953, 0.2832)

# ---- collection membership
col_collection.objects.link(ob_light)
col_collection.objects.link(ob_camera)
col_esiots_auauuau.objects.link(ob_cube_004)

# ---- scene / render settings (as saved in the file)
scene.camera = ob_camera
scene.frame_start = 1; scene.frame_end = 250; scene.frame_set(1)
scene.render.engine = 'BLENDER_EEVEE_NEXT'
scene.cycles.sampling_pattern = 'TABULATED_SOBOL'
scene.cycles.use_light_tree = False
scene.view_settings.view_transform = 'Filmic'
bpy.context.view_layer.update()
